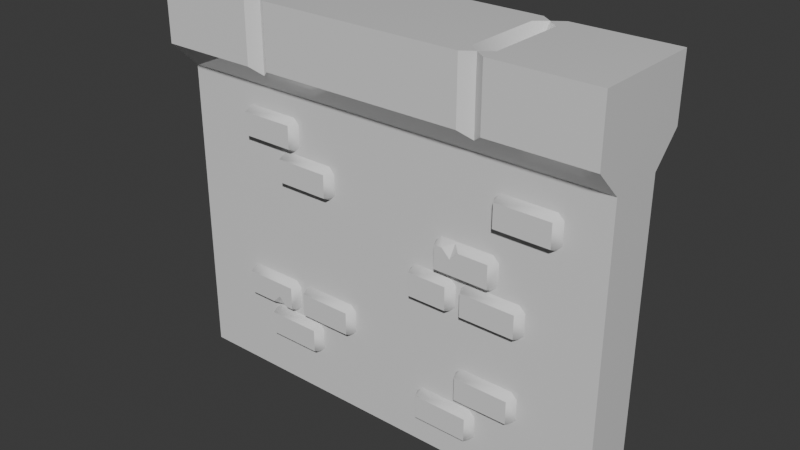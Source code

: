 # Source: Wall_Cropped_Top.blend  (saved by Blender 5.0.119; exported with 4.5.12 LTS)
import bpy
from mathutils import Matrix  # noqa: F401  (used for matrix-valued properties, if any)

bpy.ops.wm.read_factory_settings(use_empty=True)
scene = bpy.context.scene
scene.name = 'Scene'

# ---- collections
col_collection = bpy.data.collections.new('Collection'); scene.collection.children.link(col_collection)

# ---- materials (node trees are filled in below, after node groups)
mat_dungeonmat_001 = bpy.data.materials.new('DungeonMat.001')
mat_dungeonmat_001.use_backface_culling = True

# ---- material node trees
mat_dungeonmat_001.use_nodes = True; mat_dungeonmat_001.node_tree.nodes.clear()
_N = mat_dungeonmat_001.node_tree.nodes; _L = mat_dungeonmat_001.node_tree.links
n0 = _N.new('ShaderNodeBsdfPrincipled'); n0.name = 'Principled BSDF'; n0.location = (10, 300)
n0.inputs[2].default_value = 0.0
n1 = _N.new('ShaderNodeOutputMaterial'); n1.name = 'Material Output'; n1.location = (300, 300)
_L.new(n0.outputs[0], n1.inputs[0])
n1.is_active_output = True

# ---- world
world_world = bpy.data.worlds.new('World'); scene.world = world_world
world_world.use_nodes = True; world_world.node_tree.nodes.clear()
_N = world_world.node_tree.nodes; _L = world_world.node_tree.links
n0 = _N.new('ShaderNodeOutputWorld'); n0.name = 'World Output'; n0.location = (200, 100)
n1 = _N.new('ShaderNodeBackground'); n1.name = 'Background'; n1.location = (-200, 100)
n1.inputs[0].default_value = (0.05088, 0.05088, 0.05088, 1.0)
_L.new(n1.outputs[0], n0.inputs[0])
n0.is_active_output = True
world_world.color = (0.05088, 0.05088, 0.05088)
world_world.sun_shadow_jitter_overblur = 0.0

# ---- meshes
me_wall_001 = bpy.data.meshes.new('wall.001')
me_wall_001.from_pydata([(2.0, -0.25, 0.5), (2.0, -0.25, 0.5), (2.0, -0.25, 0.5), (2.0, -0.25, 0.5), (2.0, 0.25, 0.5), (2.0, 0.25, 0.5), (2.0, 0.25, 0.5), (2.0, 0.25, 0.5), (-2.0, -0.25, 0.5), (-2.0, -0.25, 0.5), (-2.0, -0.25, 0.5), (-2.0, -0.25, 0.5), (-2.0, 0.25, 0.5), (-2.0, 0.25, 0.5), (-2.0, 0.25, 0.5), (-2.0, 0.25, 0.5), (-1.039, -0.2388, 2.641), (-1.039, -0.2388, 2.641), (-0.9804, -0.2388, 2.7), (-0.9804, -0.2388, 2.7), (-0.5155, -0.2388, 2.7), (-0.5155, -0.2388, 2.7), (-0.4565, -0.2388, 2.641), (-0.4565, -0.2388, 2.641), (-0.4565, -0.2388, 2.454), (-0.4565, -0.2388, 2.454), (-0.5155, -0.2388, 2.395), (-0.5155, -0.2388, 2.395), (-0.9804, -0.2388, 2.395), (-0.9804, -0.2388, 2.395), (-1.039, -0.2388, 2.454), (-1.039, -0.2388, 2.454), (-0.9895, -0.3298, 2.445), (-0.9895, -0.3298, 2.445), (-0.9895, -0.3298, 2.445), (-0.9895, -0.3298, 2.445), (-0.9895, -0.3298, 2.65), (-0.9895, -0.3298, 2.65), (-0.9895, -0.3298, 2.65), (-0.9895, -0.3298, 2.65), (-0.5064, -0.3298, 2.445), (-0.5064, -0.3298, 2.445), (-0.5064, -0.3298, 2.445), (-0.5064, -0.3298, 2.445), (-0.5064, -0.3298, 2.65), (-0.5064, -0.3298, 2.65), (-0.5064, -0.3298, 2.65), (-0.5064, -0.3298, 2.65), (0.5978, -0.3298, 2.414), (0.5978, -0.3298, 2.414), (0.5978, -0.3298, 2.414), (0.5978, -0.3298, 2.414), (0.5978, -0.3298, 2.209), (0.5978, -0.3298, 2.209), (0.5978, -0.3298, 2.209), (0.5978, -0.3298, 2.209), (1.081, -0.3298, 2.414), (1.081, -0.3298, 2.414), (1.081, -0.3298, 2.414), (1.081, -0.3298, 2.414), (1.081, -0.3298, 2.209), (1.081, -0.3298, 2.209), (1.081, -0.3298, 2.209), (1.081, -0.3298, 2.209), (1.131, -0.2388, 2.218), (1.131, -0.2388, 2.218), (1.072, -0.2388, 2.159), (1.072, -0.2388, 2.159), (0.6069, -0.2388, 2.159), (0.6069, -0.2388, 2.159), (0.5479, -0.2388, 2.218), (0.5479, -0.2388, 2.218), (0.5479, -0.2388, 2.405), (0.5479, -0.2388, 2.405), (0.6069, -0.2388, 2.464), (0.6069, -0.2388, 2.464), (1.072, -0.2388, 2.464), (1.072, -0.2388, 2.464), (1.131, -0.2388, 2.405), (1.131, -0.2388, 2.405), (0.7469, -0.2388, 2.464), (0.7433, -0.3298, 2.34), (0.7433, -0.3298, 2.34), (0.7433, -0.3298, 2.34), (0.8166, -0.3298, 2.414), (0.8166, -0.3298, 2.414), (0.8166, -0.3298, 2.414), (0.7458, -0.2656, 2.449), (0.7458, -0.2656, 2.449), (0.7458, -0.2656, 2.449), (0.67, -0.3298, 2.414), (0.67, -0.3298, 2.414), (0.67, -0.3298, 2.414), (-0.93, -0.3298, 1.261), (-0.93, -0.3298, 1.261), (-0.93, -0.3298, 1.261), (-0.93, -0.3298, 1.261), (-0.93, -0.3298, 1.466), (-0.93, -0.3298, 1.466), (-0.93, -0.3298, 1.466), (-0.93, -0.3298, 1.466), (-1.413, -0.3298, 1.261), (-1.413, -0.3298, 1.261), (-1.413, -0.3298, 1.261), (-1.413, -0.3298, 1.261), (-1.413, -0.3298, 1.466), (-1.413, -0.3298, 1.466), (-1.413, -0.3298, 1.466), (-1.413, -0.3298, 1.466), (-1.463, -0.2388, 1.457), (-1.463, -0.2388, 1.457), (-1.404, -0.2388, 1.516), (-1.404, -0.2388, 1.516), (-0.9391, -0.2388, 1.516), (-0.9391, -0.2388, 1.516), (-0.8801, -0.2388, 1.457), (-0.8801, -0.2388, 1.457), (-0.8801, -0.2388, 1.27), (-0.8801, -0.2388, 1.27), (-0.9391, -0.2388, 1.212), (-0.9391, -0.2388, 1.212), (-1.404, -0.2388, 1.212), (-1.404, -0.2388, 1.212), (-1.463, -0.2388, 1.27), (-1.463, -0.2388, 1.27), (-1.079, -0.2388, 1.212), (-1.075, -0.3298, 1.335), (-1.075, -0.3298, 1.335), (-1.075, -0.3298, 1.335), (-1.149, -0.3298, 1.261), (-1.149, -0.3298, 1.261), (-1.149, -0.3298, 1.261), (-1.078, -0.2656, 1.226), (-1.078, -0.2656, 1.226), (-1.078, -0.2656, 1.226), (-1.002, -0.3298, 1.261), (-1.002, -0.3298, 1.261), (-1.002, -0.3298, 1.261), (-1.408, -0.2388, 2.958), (-1.408, -0.2388, 2.958), (-1.349, -0.2388, 3.017), (-1.349, -0.2388, 3.017), (-0.8845, -0.2388, 3.017), (-0.8845, -0.2388, 3.017), (-0.8256, -0.2388, 2.958), (-0.8256, -0.2388, 2.958), (-0.8256, -0.2388, 2.772), (-0.8256, -0.2388, 2.772), (-0.8845, -0.2388, 2.713), (-0.8845, -0.2388, 2.713), (-1.349, -0.2388, 2.713), (-1.349, -0.2388, 2.713), (-1.408, -0.2388, 2.772), (-1.408, -0.2388, 2.772), (-1.359, -0.3298, 2.763), (-1.359, -0.3298, 2.763), (-1.359, -0.3298, 2.763), (-1.359, -0.3298, 2.763), (-1.359, -0.3298, 2.967), (-1.359, -0.3298, 2.967), (-1.359, -0.3298, 2.967), (-1.359, -0.3298, 2.967), (-0.8755, -0.3298, 2.763), (-0.8755, -0.3298, 2.763), (-0.8755, -0.3298, 2.763), (-0.8755, -0.3298, 2.763), (-0.8755, -0.3298, 2.967), (-0.8755, -0.3298, 2.967), (-0.8755, -0.3298, 2.967), (-0.8755, -0.3298, 2.967), (1.055, -0.2388, 2.907), (1.055, -0.2388, 2.907), (1.114, -0.2388, 2.966), (1.114, -0.2388, 2.966), (1.579, -0.2388, 2.966), (1.579, -0.2388, 2.966), (1.638, -0.2388, 2.907), (1.638, -0.2388, 2.907), (1.638, -0.2388, 2.72), (1.638, -0.2388, 2.72), (1.579, -0.2388, 2.661), (1.579, -0.2388, 2.661), (1.114, -0.2388, 2.661), (1.114, -0.2388, 2.661), (1.055, -0.2388, 2.72), (1.055, -0.2388, 2.72), (1.105, -0.3298, 2.711), (1.105, -0.3298, 2.711), (1.105, -0.3298, 2.711), (1.105, -0.3298, 2.711), (1.105, -0.3298, 2.916), (1.105, -0.3298, 2.916), (1.105, -0.3298, 2.916), (1.105, -0.3298, 2.916), (1.588, -0.3298, 2.711), (1.588, -0.3298, 2.711), (1.588, -0.3298, 2.711), (1.588, -0.3298, 2.711), (1.588, -0.3298, 2.916), (1.588, -0.3298, 2.916), (1.588, -0.3298, 2.916), (1.588, -0.3298, 2.916), (0.7917, -0.2388, 2.083), (0.7917, -0.2388, 2.083), (0.8506, -0.2388, 2.142), (0.8506, -0.2388, 2.142), (1.316, -0.2388, 2.142), (1.316, -0.2388, 2.142), (1.375, -0.2388, 2.083), (1.375, -0.2388, 2.083), (1.375, -0.2388, 1.896), (1.375, -0.2388, 1.896), (1.316, -0.2388, 1.837), (1.316, -0.2388, 1.837), (0.8506, -0.2388, 1.837), (0.8506, -0.2388, 1.837), (0.7917, -0.2388, 1.896), (0.7917, -0.2388, 1.896), (0.8416, -0.3298, 1.887), (0.8416, -0.3298, 1.887), (0.8416, -0.3298, 1.887), (0.8416, -0.3298, 1.887), (0.8416, -0.3298, 2.092), (0.8416, -0.3298, 2.092), (0.8416, -0.3298, 2.092), (0.8416, -0.3298, 2.092), (1.325, -0.3298, 1.887), (1.325, -0.3298, 1.887), (1.325, -0.3298, 1.887), (1.325, -0.3298, 1.887), (1.325, -0.3298, 2.092), (1.325, -0.3298, 2.092), (1.325, -0.3298, 2.092), (1.325, -0.3298, 2.092), (0.3073, -0.2388, 2.083), (0.3073, -0.2388, 2.083), (0.3663, -0.2388, 2.142), (0.3663, -0.2388, 2.142), (0.6946, -0.2388, 2.142), (0.6946, -0.2388, 2.142), (0.7536, -0.2388, 2.083), (0.7536, -0.2388, 2.083), (0.7536, -0.2388, 1.896), (0.7536, -0.2388, 1.896), (0.6946, -0.2388, 1.837), (0.6946, -0.2388, 1.837), (0.3663, -0.2388, 1.837), (0.3663, -0.2388, 1.837), (0.3073, -0.2388, 1.896), (0.3073, -0.2388, 1.896), (0.3572, -0.3298, 1.887), (0.3572, -0.3298, 1.887), (0.3572, -0.3298, 1.887), (0.3572, -0.3298, 1.887), (0.3572, -0.3298, 2.092), (0.3572, -0.3298, 2.092), (0.3572, -0.3298, 2.092), (0.3572, -0.3298, 2.092), (0.7037, -0.3298, 1.887), (0.7037, -0.3298, 1.887), (0.7037, -0.3298, 1.887), (0.7037, -0.3298, 1.887), (0.7037, -0.3298, 2.092), (0.7037, -0.3298, 2.092), (0.7037, -0.3298, 2.092), (0.7037, -0.3298, 2.092), (0.7629, -0.2388, 1.319), (0.7629, -0.2388, 1.319), (0.8219, -0.2388, 1.378), (0.8219, -0.2388, 1.378), (1.287, -0.2388, 1.378), (1.287, -0.2388, 1.378), (1.346, -0.2388, 1.319), (1.346, -0.2388, 1.319), (1.346, -0.2388, 1.133), (1.346, -0.2388, 1.133), (1.287, -0.2388, 1.074), (1.287, -0.2388, 1.074), (0.8219, -0.2388, 1.074), (0.8219, -0.2388, 1.074), (0.7629, -0.2388, 1.133), (0.7629, -0.2388, 1.133), (0.8128, -0.3298, 1.124), (0.8128, -0.3298, 1.124), (0.8128, -0.3298, 1.124), (0.8128, -0.3298, 1.124), (0.8128, -0.3298, 1.328), (0.8128, -0.3298, 1.328), (0.8128, -0.3298, 1.328), (0.8128, -0.3298, 1.328), (1.296, -0.3298, 1.124), (1.296, -0.3298, 1.124), (1.296, -0.3298, 1.124), (1.296, -0.3298, 1.124), (1.296, -0.3298, 1.328), (1.296, -0.3298, 1.328), (1.296, -0.3298, 1.328), (1.296, -0.3298, 1.328), (0.3853, -0.2388, 0.9759), (0.3853, -0.2388, 0.9759), (0.4443, -0.2388, 1.035), (0.4443, -0.2388, 1.035), (0.9092, -0.2388, 1.035), (0.9092, -0.2388, 1.035), (0.9681, -0.2388, 0.9759), (0.9681, -0.2388, 0.9759), (0.9681, -0.2388, 0.7893), (0.9681, -0.2388, 0.7893), (0.9092, -0.2388, 0.7303), (0.9092, -0.2388, 0.7303), (0.4443, -0.2388, 0.7303), (0.4443, -0.2388, 0.7303), (0.3853, -0.2388, 0.7893), (0.3853, -0.2388, 0.7893), (0.4352, -0.3298, 0.7802), (0.4352, -0.3298, 0.7802), (0.4352, -0.3298, 0.7802), (0.4352, -0.3298, 0.7802), (0.4352, -0.3298, 0.9849), (0.4352, -0.3298, 0.9849), (0.4352, -0.3298, 0.9849), (0.4352, -0.3298, 0.9849), (0.9182, -0.3298, 0.7802), (0.9182, -0.3298, 0.7802), (0.9182, -0.3298, 0.7802), (0.9182, -0.3298, 0.7802), (0.9182, -0.3298, 0.9849), (0.9182, -0.3298, 0.9849), (0.9182, -0.3298, 0.9849), (0.9182, -0.3298, 0.9849), (-0.8377, -0.2388, 1.456), (-0.8377, -0.2388, 1.456), (-0.7787, -0.2388, 1.515), (-0.7787, -0.2388, 1.515), (-0.3138, -0.2388, 1.515), (-0.3138, -0.2388, 1.515), (-0.2548, -0.2388, 1.456), (-0.2548, -0.2388, 1.456), (-0.2548, -0.2388, 1.27), (-0.2548, -0.2388, 1.27), (-0.3138, -0.2388, 1.211), (-0.3138, -0.2388, 1.211), (-0.7787, -0.2388, 1.211), (-0.7787, -0.2388, 1.211), (-0.8377, -0.2388, 1.27), (-0.8377, -0.2388, 1.27), (-0.7878, -0.3298, 1.261), (-0.7878, -0.3298, 1.261), (-0.7878, -0.3298, 1.261), (-0.7878, -0.3298, 1.261), (-0.7878, -0.3298, 1.466), (-0.7878, -0.3298, 1.466), (-0.7878, -0.3298, 1.466), (-0.7878, -0.3298, 1.466), (-0.3048, -0.3298, 1.261), (-0.3048, -0.3298, 1.261), (-0.3048, -0.3298, 1.261), (-0.3048, -0.3298, 1.261), (-0.3048, -0.3298, 1.466), (-0.3048, -0.3298, 1.466), (-0.3048, -0.3298, 1.466), (-0.3048, -0.3298, 1.466), (-1.211, -0.2388, 1.135), (-1.211, -0.2388, 1.135), (-1.152, -0.2388, 1.194), (-1.152, -0.2388, 1.194), (-0.6871, -0.2388, 1.194), (-0.6871, -0.2388, 1.194), (-0.6282, -0.2388, 1.135), (-0.6282, -0.2388, 1.135), (-0.6282, -0.2388, 0.948), (-0.6282, -0.2388, 0.948), (-0.6871, -0.2388, 0.8891), (-0.6871, -0.2388, 0.8891), (-1.152, -0.2388, 0.8891), (-1.152, -0.2388, 0.8891), (-1.211, -0.2388, 0.948), (-1.211, -0.2388, 0.948), (-1.161, -0.3298, 0.939), (-1.161, -0.3298, 0.939), (-1.161, -0.3298, 0.939), (-1.161, -0.3298, 0.939), (-1.161, -0.3298, 1.144), (-1.161, -0.3298, 1.144), (-1.161, -0.3298, 1.144), (-1.161, -0.3298, 1.144), (-0.6781, -0.3298, 0.939), (-0.6781, -0.3298, 0.939), (-0.6781, -0.3298, 0.939), (-0.6781, -0.3298, 0.939), (-0.6781, -0.3298, 1.144), (-0.6781, -0.3298, 1.144), (-0.6781, -0.3298, 1.144), (-0.6781, -0.3298, 1.144), (1.039, 0.2388, 2.641), (1.039, 0.2388, 2.641), (0.9804, 0.2388, 2.7), (0.9804, 0.2388, 2.7), (0.5155, 0.2388, 2.7), (0.5155, 0.2388, 2.7), (0.4565, 0.2388, 2.641), (0.4565, 0.2388, 2.641), (0.4565, 0.2388, 2.454), (0.4565, 0.2388, 2.454), (0.5155, 0.2388, 2.395), (0.5155, 0.2388, 2.395), (0.9804, 0.2388, 2.395), (0.9804, 0.2388, 2.395), (1.039, 0.2388, 2.454), (1.039, 0.2388, 2.454), (0.9895, 0.3298, 2.445), (0.9895, 0.3298, 2.445), (0.9895, 0.3298, 2.445), (0.9895, 0.3298, 2.445), (0.9895, 0.3298, 2.65), (0.9895, 0.3298, 2.65), (0.9895, 0.3298, 2.65), (0.9895, 0.3298, 2.65), (0.5064, 0.3298, 2.445), (0.5064, 0.3298, 2.445), (0.5064, 0.3298, 2.445), (0.5064, 0.3298, 2.445), (0.5064, 0.3298, 2.65), (0.5064, 0.3298, 2.65), (0.5064, 0.3298, 2.65), (0.5064, 0.3298, 2.65), (-0.5978, 0.3298, 2.414), (-0.5978, 0.3298, 2.414), (-0.5978, 0.3298, 2.414), (-0.5978, 0.3298, 2.414), (-0.5978, 0.3298, 2.209), (-0.5978, 0.3298, 2.209), (-0.5978, 0.3298, 2.209), (-0.5978, 0.3298, 2.209), (-1.081, 0.3298, 2.414), (-1.081, 0.3298, 2.414), (-1.081, 0.3298, 2.414), (-1.081, 0.3298, 2.414), (-1.081, 0.3298, 2.209), (-1.081, 0.3298, 2.209), (-1.081, 0.3298, 2.209), (-1.081, 0.3298, 2.209), (-1.131, 0.2388, 2.218), (-1.131, 0.2388, 2.218), (-1.072, 0.2388, 2.159), (-1.072, 0.2388, 2.159), (-0.6069, 0.2388, 2.159), (-0.6069, 0.2388, 2.159), (-0.5479, 0.2388, 2.218), (-0.5479, 0.2388, 2.218), (-0.5479, 0.2388, 2.405), (-0.5479, 0.2388, 2.405), (-0.6069, 0.2388, 2.464), (-0.6069, 0.2388, 2.464), (-1.072, 0.2388, 2.464), (-1.072, 0.2388, 2.464), (-1.131, 0.2388, 2.405), (-1.131, 0.2388, 2.405), (-0.7469, 0.2388, 2.464), (-0.7433, 0.3298, 2.34), (-0.7433, 0.3298, 2.34), (-0.7433, 0.3298, 2.34), (-0.8166, 0.3298, 2.414), (-0.8166, 0.3298, 2.414), (-0.8166, 0.3298, 2.414), (-0.7458, 0.2656, 2.449), (-0.7458, 0.2656, 2.449), (-0.7458, 0.2656, 2.449), (-0.67, 0.3298, 2.414), (-0.67, 0.3298, 2.414), (-0.67, 0.3298, 2.414), (0.93, 0.3298, 1.261), (0.93, 0.3298, 1.261), (0.93, 0.3298, 1.261), (0.93, 0.3298, 1.261), (0.93, 0.3298, 1.466), (0.93, 0.3298, 1.466), (0.93, 0.3298, 1.466), (0.93, 0.3298, 1.466), (1.413, 0.3298, 1.261), (1.413, 0.3298, 1.261), (1.413, 0.3298, 1.261), (1.413, 0.3298, 1.261), (1.413, 0.3298, 1.466), (1.413, 0.3298, 1.466), (1.413, 0.3298, 1.466), (1.413, 0.3298, 1.466), (1.463, 0.2388, 1.457), (1.463, 0.2388, 1.457), (1.404, 0.2388, 1.516), (1.404, 0.2388, 1.516), (0.9391, 0.2388, 1.516), (0.9391, 0.2388, 1.516), (0.8801, 0.2388, 1.457), (0.8801, 0.2388, 1.457), (0.8801, 0.2388, 1.27), (0.8801, 0.2388, 1.27), (0.9391, 0.2388, 1.212), (0.9391, 0.2388, 1.212), (1.404, 0.2388, 1.212), (1.404, 0.2388, 1.212), (1.463, 0.2388, 1.27), (1.463, 0.2388, 1.27), (1.079, 0.2388, 1.212), (1.075, 0.3298, 1.335), (1.075, 0.3298, 1.335), (1.075, 0.3298, 1.335), (1.149, 0.3298, 1.261), (1.149, 0.3298, 1.261), (1.149, 0.3298, 1.261), (1.078, 0.2656, 1.226), (1.078, 0.2656, 1.226), (1.078, 0.2656, 1.226), (1.002, 0.3298, 1.261), (1.002, 0.3298, 1.261), (1.002, 0.3298, 1.261), (1.408, 0.2388, 2.958), (1.408, 0.2388, 2.958), (1.349, 0.2388, 3.017), (1.349, 0.2388, 3.017), (0.8845, 0.2388, 3.017), (0.8845, 0.2388, 3.017), (0.8256, 0.2388, 2.958), (0.8256, 0.2388, 2.958), (0.8256, 0.2388, 2.772), (0.8256, 0.2388, 2.772), (0.8845, 0.2388, 2.713), (0.8845, 0.2388, 2.713), (1.349, 0.2388, 2.713), (1.349, 0.2388, 2.713), (1.408, 0.2388, 2.772), (1.408, 0.2388, 2.772), (1.359, 0.3298, 2.763), (1.359, 0.3298, 2.763), (1.359, 0.3298, 2.763), (1.359, 0.3298, 2.763), (1.359, 0.3298, 2.967), (1.359, 0.3298, 2.967), (1.359, 0.3298, 2.967), (1.359, 0.3298, 2.967), (0.8755, 0.3298, 2.763), (0.8755, 0.3298, 2.763), (0.8755, 0.3298, 2.763), (0.8755, 0.3298, 2.763), (0.8755, 0.3298, 2.967), (0.8755, 0.3298, 2.967), (0.8755, 0.3298, 2.967), (0.8755, 0.3298, 2.967), (-1.055, 0.2388, 2.907), (-1.055, 0.2388, 2.907), (-1.114, 0.2388, 2.966), (-1.114, 0.2388, 2.966), (-1.579, 0.2388, 2.966), (-1.579, 0.2388, 2.966), (-1.638, 0.2388, 2.907), (-1.638, 0.2388, 2.907), (-1.638, 0.2388, 2.72), (-1.638, 0.2388, 2.72), (-1.579, 0.2388, 2.661), (-1.579, 0.2388, 2.661), (-1.114, 0.2388, 2.661), (-1.114, 0.2388, 2.661), (-1.055, 0.2388, 2.72), (-1.055, 0.2388, 2.72), (-1.105, 0.3298, 2.711), (-1.105, 0.3298, 2.711), (-1.105, 0.3298, 2.711), (-1.105, 0.3298, 2.711), (-1.105, 0.3298, 2.916), (-1.105, 0.3298, 2.916), (-1.105, 0.3298, 2.916), (-1.105, 0.3298, 2.916), (-1.588, 0.3298, 2.711), (-1.588, 0.3298, 2.711), (-1.588, 0.3298, 2.711), (-1.588, 0.3298, 2.711), (-1.588, 0.3298, 2.916), (-1.588, 0.3298, 2.916), (-1.588, 0.3298, 2.916), (-1.588, 0.3298, 2.916), (-0.7917, 0.2388, 2.083), (-0.7917, 0.2388, 2.083), (-0.8506, 0.2388, 2.142), (-0.8506, 0.2388, 2.142), (-1.316, 0.2388, 2.142), (-1.316, 0.2388, 2.142), (-1.375, 0.2388, 2.083), (-1.375, 0.2388, 2.083), (-1.375, 0.2388, 1.896), (-1.375, 0.2388, 1.896), (-1.316, 0.2388, 1.837), (-1.316, 0.2388, 1.837), (-0.8506, 0.2388, 1.837), (-0.8506, 0.2388, 1.837), (-0.7917, 0.2388, 1.896), (-0.7917, 0.2388, 1.896), (-0.8416, 0.3298, 1.887), (-0.8416, 0.3298, 1.887), (-0.8416, 0.3298, 1.887), (-0.8416, 0.3298, 1.887), (-0.8416, 0.3298, 2.092), (-0.8416, 0.3298, 2.092), (-0.8416, 0.3298, 2.092), (-0.8416, 0.3298, 2.092), (-1.325, 0.3298, 1.887), (-1.325, 0.3298, 1.887), (-1.325, 0.3298, 1.887), (-1.325, 0.3298, 1.887), (-1.325, 0.3298, 2.092), (-1.325, 0.3298, 2.092), (-1.325, 0.3298, 2.092), (-1.325, 0.3298, 2.092), (-0.3073, 0.2388, 2.083), (-0.3073, 0.2388, 2.083), (-0.3663, 0.2388, 2.142), (-0.3663, 0.2388, 2.142), (-0.6946, 0.2388, 2.142), (-0.6946, 0.2388, 2.142), (-0.7536, 0.2388, 2.083), (-0.7536, 0.2388, 2.083), (-0.7536, 0.2388, 1.896), (-0.7536, 0.2388, 1.896), (-0.6946, 0.2388, 1.837), (-0.6946, 0.2388, 1.837), (-0.3663, 0.2388, 1.837), (-0.3663, 0.2388, 1.837), (-0.3073, 0.2388, 1.896), (-0.3073, 0.2388, 1.896), (-0.3572, 0.3298, 1.887), (-0.3572, 0.3298, 1.887), (-0.3572, 0.3298, 1.887), (-0.3572, 0.3298, 1.887), (-0.3572, 0.3298, 2.092), (-0.3572, 0.3298, 2.092), (-0.3572, 0.3298, 2.092), (-0.3572, 0.3298, 2.092), (-0.7037, 0.3298, 1.887), (-0.7037, 0.3298, 1.887), (-0.7037, 0.3298, 1.887), (-0.7037, 0.3298, 1.887), (-0.7037, 0.3298, 2.092), (-0.7037, 0.3298, 2.092), (-0.7037, 0.3298, 2.092), (-0.7037, 0.3298, 2.092), (-0.7629, 0.2388, 1.319), (-0.7629, 0.2388, 1.319), (-0.8219, 0.2388, 1.378), (-0.8219, 0.2388, 1.378), (-1.287, 0.2388, 1.378), (-1.287, 0.2388, 1.378), (-1.346, 0.2388, 1.319), (-1.346, 0.2388, 1.319), (-1.346, 0.2388, 1.133), (-1.346, 0.2388, 1.133), (-1.287, 0.2388, 1.074), (-1.287, 0.2388, 1.074), (-0.8219, 0.2388, 1.074), (-0.8219, 0.2388, 1.074), (-0.7629, 0.2388, 1.133), (-0.7629, 0.2388, 1.133), (-0.8128, 0.3298, 1.124), (-0.8128, 0.3298, 1.124), (-0.8128, 0.3298, 1.124), (-0.8128, 0.3298, 1.124), (-0.8128, 0.3298, 1.328), (-0.8128, 0.3298, 1.328), (-0.8128, 0.3298, 1.328), (-0.8128, 0.3298, 1.328), (-1.296, 0.3298, 1.124), (-1.296, 0.3298, 1.124), (-1.296, 0.3298, 1.124), (-1.296, 0.3298, 1.124), (-1.296, 0.3298, 1.328), (-1.296, 0.3298, 1.328), (-1.296, 0.3298, 1.328), (-1.296, 0.3298, 1.328), (-0.3853, 0.2388, 0.9759), (-0.3853, 0.2388, 0.9759), (-0.4443, 0.2388, 1.035), (-0.4443, 0.2388, 1.035), (-0.9092, 0.2388, 1.035), (-0.9092, 0.2388, 1.035), (-0.9681, 0.2388, 0.9759), (-0.9681, 0.2388, 0.9759), (-0.9681, 0.2388, 0.7893), (-0.9681, 0.2388, 0.7893), (-0.9092, 0.2388, 0.7303), (-0.9092, 0.2388, 0.7303), (-0.4443, 0.2388, 0.7303), (-0.4443, 0.2388, 0.7303), (-0.3853, 0.2388, 0.7893), (-0.3853, 0.2388, 0.7893), (-0.4352, 0.3298, 0.7802), (-0.4352, 0.3298, 0.7802), (-0.4352, 0.3298, 0.7802), (-0.4352, 0.3298, 0.7802), (-0.4352, 0.3298, 0.9849), (-0.4352, 0.3298, 0.9849), (-0.4352, 0.3298, 0.9849), (-0.4352, 0.3298, 0.9849), (-0.9182, 0.3298, 0.7802), (-0.9182, 0.3298, 0.7802), (-0.9182, 0.3298, 0.7802), (-0.9182, 0.3298, 0.7802), (-0.9182, 0.3298, 0.9849), (-0.9182, 0.3298, 0.9849), (-0.9182, 0.3298, 0.9849), (-0.9182, 0.3298, 0.9849), (0.8377, 0.2388, 1.456), (0.8377, 0.2388, 1.456), (0.7787, 0.2388, 1.515), (0.7787, 0.2388, 1.515), (0.3138, 0.2388, 1.515), (0.3138, 0.2388, 1.515), (0.2548, 0.2388, 1.456), (0.2548, 0.2388, 1.456), (0.2548, 0.2388, 1.27), (0.2548, 0.2388, 1.27), (0.3138, 0.2388, 1.211), (0.3138, 0.2388, 1.211), (0.7787, 0.2388, 1.211), (0.7787, 0.2388, 1.211), (0.8377, 0.2388, 1.27), (0.8377, 0.2388, 1.27), (0.7878, 0.3298, 1.261), (0.7878, 0.3298, 1.261), (0.7878, 0.3298, 1.261), (0.7878, 0.3298, 1.261), (0.7878, 0.3298, 1.466), (0.7878, 0.3298, 1.466), (0.7878, 0.3298, 1.466), (0.7878, 0.3298, 1.466), (0.3048, 0.3298, 1.261), (0.3048, 0.3298, 1.261), (0.3048, 0.3298, 1.261), (0.3048, 0.3298, 1.261), (0.3048, 0.3298, 1.466), (0.3048, 0.3298, 1.466), (0.3048, 0.3298, 1.466), (0.3048, 0.3298, 1.466), (1.211, 0.2388, 1.135), (1.211, 0.2388, 1.135), (1.152, 0.2388, 1.194), (1.152, 0.2388, 1.194), (0.6871, 0.2388, 1.194), (0.6871, 0.2388, 1.194), (0.6282, 0.2388, 1.135), (0.6282, 0.2388, 1.135), (0.6282, 0.2388, 0.948), (0.6282, 0.2388, 0.948), (0.6871, 0.2388, 0.8891), (0.6871, 0.2388, 0.8891), (1.152, 0.2388, 0.8891), (1.152, 0.2388, 0.8891), (1.211, 0.2388, 0.948), (1.211, 0.2388, 0.948), (1.161, 0.3298, 0.939), (1.161, 0.3298, 0.939), (1.161, 0.3298, 0.939), (1.161, 0.3298, 0.939), (1.161, 0.3298, 1.144), (1.161, 0.3298, 1.144), (1.161, 0.3298, 1.144), (1.161, 0.3298, 1.144), (0.6781, 0.3298, 0.939), (0.6781, 0.3298, 0.939), (0.6781, 0.3298, 0.939), (0.6781, 0.3298, 0.939), (0.6781, 0.3298, 1.144), (0.6781, 0.3298, 1.144), (0.6781, 0.3298, 1.144), (0.6781, 0.3298, 1.144), (-2.0, 0.25, 3.2), (-2.0, 0.25, 3.2), (-2.0, 0.25, 3.2), (-2.0, 0.25, 3.2), (-2.0, -0.25, 3.2), (-2.0, -0.25, 3.2), (-2.0, -0.25, 3.2), (-2.0, -0.25, 3.2), (2.0, 0.25, 3.2), (2.0, 0.25, 3.2), (2.0, 0.25, 3.2), (2.0, 0.25, 3.2), (2.0, -0.25, 3.2), (2.0, -0.25, 3.2), (2.0, -0.25, 3.2), (2.0, -0.25, 3.2), (2.0, 0.5, 4.0), (2.0, 0.5, 4.0), (2.0, 0.5, 4.0), (2.0, 0.5, 4.0), (-2.0, 0.5, 4.0), (-2.0, 0.5, 4.0), (-2.0, 0.5, 4.0), (-2.0, -0.5, 4.0), (-2.0, -0.5, 4.0), (-2.0, -0.5, 4.0), (-2.0, -0.5, 4.0), (2.0, -0.5, 4.0), (2.0, -0.5, 4.0), (2.0, -0.5, 4.0), (2.0, 0.5, 3.45), (2.0, 0.5, 3.45), (2.0, 0.5, 3.45), (2.0, 0.5, 3.45), (-2.0, 0.5, 3.45), (-2.0, 0.5, 3.45), (-2.0, 0.5, 3.45), (-2.0, 0.5, 3.45), (-2.0, -0.5, 3.45), (-2.0, -0.5, 3.45), (-2.0, -0.5, 3.45), (-2.0, -0.5, 3.45), (2.0, -0.5, 3.45), (2.0, -0.5, 3.45), (2.0, -0.5, 3.45), (2.0, -0.5, 3.45), (-1.1, 0.5, 4.0), (-1.1, 0.5, 4.0), (-1.1, 0.5, 4.0), (-0.9, 0.5, 4.0), (-0.9, 0.5, 4.0), (-0.9, 0.5, 4.0), (-0.9, 0.5, 4.0), (-1.0, 0.4293, 4.0), (-1.0, 0.4293, 4.0), (-1.0, 0.4293, 4.0), (-1.0, 0.4293, 4.0), (-1.0, 0.4293, 4.0), (0.9, 0.5, 4.0), (0.9, 0.5, 4.0), (0.9, 0.5, 4.0), (1.1, 0.5, 4.0), (1.1, 0.5, 4.0), (1.1, 0.5, 4.0), (1.1, 0.5, 4.0), (1.0, 0.4293, 4.0), (1.0, 0.4293, 4.0), (1.0, 0.4293, 4.0), (1.0, 0.4293, 4.0), (1.0, 0.4293, 4.0), (1.0, 0.4293, 4.0), (1.1, -0.5, 4.0), (1.1, -0.5, 4.0), (1.1, -0.5, 4.0), (0.9, -0.5, 4.0), (0.9, -0.5, 4.0), (0.9, -0.5, 4.0), (0.9, -0.5, 4.0), (1.0, -0.4293, 4.0), (1.0, -0.4293, 4.0), (1.0, -0.4293, 4.0), (1.0, -0.4293, 4.0), (1.0, -0.4293, 4.0), (-0.9, -0.5, 4.0), (-0.9, -0.5, 4.0), (-0.9, -0.5, 4.0), (-1.1, -0.5, 4.0), (-1.1, -0.5, 4.0), (-1.1, -0.5, 4.0), (-1.1, -0.5, 4.0), (-1.0, -0.4293, 4.0), (-1.0, -0.4293, 4.0), (-1.0, -0.4293, 4.0), (-1.0, -0.4293, 4.0), (-1.0, -0.4293, 4.0), (-1.0, -0.4293, 4.0), (0.9, 0.5, 3.45), (0.9, 0.5, 3.45), (0.9, 0.5, 3.45), (0.9, 0.5, 3.45), (1.1, 0.5, 3.45), (1.1, 0.5, 3.45), (1.1, 0.5, 3.45), (1.0, 0.4293, 3.379), (1.0, 0.4293, 3.379), (1.0, 0.4293, 3.379), (1.0, 0.4293, 3.379), (-1.1, 0.5, 3.45), (-1.1, 0.5, 3.45), (-1.1, 0.5, 3.45), (-0.9, 0.5, 3.45), (-0.9, 0.5, 3.45), (-0.9, 0.5, 3.45), (-1.0, 0.4293, 3.379), (-1.0, 0.4293, 3.379), (-1.0, 0.4293, 3.379), (-1.0, 0.4293, 3.379), (-0.9, -0.5, 3.45), (-0.9, -0.5, 3.45), (-0.9, -0.5, 3.45), (-0.9, -0.5, 3.45), (-1.1, -0.5, 3.45), (-1.1, -0.5, 3.45), (-1.1, -0.5, 3.45), (-1.0, -0.4293, 3.379), (-1.0, -0.4293, 3.379), (-1.0, -0.4293, 3.379), (-1.0, -0.4293, 3.379), (1.1, -0.5, 3.45), (1.1, -0.5, 3.45), (1.1, -0.5, 3.45), (0.9, -0.5, 3.45), (0.9, -0.5, 3.45), (0.9, -0.5, 3.45), (1.0, -0.4293, 3.379), (1.0, -0.4293, 3.379), (1.0, -0.4293, 3.379), (1.0, -0.4293, 3.379), (-0.9, -0.35, 4.0), (-0.9, -0.35, 4.0), (-0.9, 0.35, 4.0), (-0.9, 0.35, 4.0), (-1.0, 0.35, 3.9), (-1.0, 0.35, 3.9), (-1.0, 0.35, 3.9), (-1.0, -0.35, 3.9), (-1.0, -0.35, 3.9), (-1.0, -0.35, 3.9), (-1.1, 0.35, 4.0), (-1.1, 0.35, 4.0), (-1.1, -0.35, 4.0), (-1.1, -0.35, 4.0), (1.1, -0.35, 4.0), (1.1, -0.35, 4.0), (1.1, 0.35, 4.0), (1.1, 0.35, 4.0), (1.0, 0.35, 3.9), (1.0, 0.35, 3.9), (1.0, 0.35, 3.9), (1.0, -0.35, 3.9), (1.0, -0.35, 3.9), (1.0, -0.35, 3.9), (0.9, 0.35, 4.0), (0.9, 0.35, 4.0), (0.9, -0.35, 4.0), (0.9, -0.35, 4.0)], [(0, 9), (4, 13), (1, 5), (8, 12)], [(2, 786, 779), (2, 779, 11), (6, 15, 775), (6, 775, 782), (3, 7, 783), (3, 783, 787), (14, 10, 778), (14, 778, 774), (41, 47, 38), (41, 38, 32), (33, 39, 17), (33, 17, 30), (43, 34, 28), (43, 28, 27), (46, 40, 24), (46, 24, 23), (36, 45, 21), (36, 21, 18), (29, 35, 31), (37, 19, 16), (25, 42, 26), (44, 22, 20), (92, 83, 89), (56, 78, 76), (60, 64, 79), (60, 79, 58), (51, 73, 70), (51, 70, 53), (49, 75, 72), (66, 65, 62), (71, 69, 55), (61, 81, 52), (61, 59, 85), (61, 85, 81), (87, 80, 74), (77, 80, 87), (82, 86, 88), (50, 52, 81), (50, 81, 91), (57, 77, 87), (57, 87, 84), (90, 87, 74), (90, 74, 48), (136, 127, 132), (104, 124, 122), (108, 110, 123), (108, 123, 102), (93, 117, 116), (93, 116, 99), (95, 119, 118), (112, 109, 106), (115, 113, 97), (54, 68, 67), (54, 67, 63), (107, 101, 129), (107, 129, 126), (134, 125, 120), (121, 125, 134), (128, 130, 133), (98, 114, 111), (98, 111, 105), (94, 100, 126), (94, 126, 135), (103, 121, 134), (103, 134, 131), (137, 134, 120), (137, 120, 96), (107, 126, 100), (163, 169, 160), (163, 160, 154), (155, 161, 139), (155, 139, 152), (165, 156, 150), (165, 150, 149), (168, 162, 146), (168, 146, 145), (158, 167, 143), (158, 143, 140), (151, 157, 153), (159, 141, 138), (147, 164, 148), (166, 144, 142), (195, 201, 192), (195, 192, 186), (187, 193, 171), (187, 171, 184), (197, 188, 182), (197, 182, 181), (200, 194, 178), (200, 178, 177), (190, 199, 175), (190, 175, 172), (183, 189, 185), (191, 173, 170), (179, 196, 180), (198, 176, 174), (227, 233, 224), (227, 224, 218), (219, 225, 203), (219, 203, 216), (229, 220, 214), (229, 214, 213), (232, 226, 210), (232, 210, 209), (222, 231, 207), (222, 207, 204), (215, 221, 217), (223, 205, 202), (211, 228, 212), (230, 208, 206), (259, 265, 256), (259, 256, 250), (251, 257, 235), (251, 235, 248), (261, 252, 246), (261, 246, 245), (264, 258, 242), (264, 242, 241), (254, 263, 239), (254, 239, 236), (247, 253, 249), (255, 237, 234), (243, 260, 244), (262, 240, 238), (291, 297, 288), (291, 288, 282), (283, 289, 267), (283, 267, 280), (293, 284, 278), (293, 278, 277), (296, 290, 274), (296, 274, 273), (286, 295, 271), (286, 271, 268), (279, 285, 281), (287, 269, 266), (275, 292, 276), (294, 272, 270), (323, 329, 320), (323, 320, 314), (315, 321, 299), (315, 299, 312), (325, 316, 310), (325, 310, 309), (328, 322, 306), (328, 306, 305), (318, 327, 303), (318, 303, 300), (311, 317, 313), (319, 301, 298), (307, 324, 308), (326, 304, 302), (355, 361, 352), (355, 352, 346), (347, 353, 331), (347, 331, 344), (357, 348, 342), (357, 342, 341), (360, 354, 338), (360, 338, 337), (350, 359, 335), (350, 335, 332), (343, 349, 345), (351, 333, 330), (339, 356, 340), (358, 336, 334), (387, 393, 384), (387, 384, 378), (379, 385, 363), (379, 363, 376), (389, 380, 374), (389, 374, 373), (392, 386, 370), (392, 370, 369), (382, 391, 367), (382, 367, 364), (375, 381, 377), (383, 365, 362), (371, 388, 372), (390, 368, 366), (419, 425, 416), (419, 416, 410), (411, 417, 395), (411, 395, 408), (421, 412, 406), (421, 406, 405), (424, 418, 402), (424, 402, 401), (414, 423, 399), (414, 399, 396), (407, 413, 409), (415, 397, 394), (403, 420, 404), (422, 400, 398), (470, 461, 467), (434, 456, 454), (438, 442, 457), (438, 457, 436), (429, 451, 448), (429, 448, 431), (427, 453, 450), (444, 443, 440), (449, 447, 433), (439, 459, 430), (439, 437, 463), (439, 463, 459), (465, 458, 452), (455, 458, 465), (460, 464, 466), (428, 430, 459), (428, 459, 469), (435, 455, 465), (435, 465, 462), (468, 465, 452), (468, 452, 426), (514, 505, 510), (482, 502, 500), (486, 488, 501), (486, 501, 480), (471, 495, 494), (471, 494, 477), (473, 497, 496), (490, 487, 484), (493, 491, 475), (432, 446, 445), (432, 445, 441), (485, 479, 507), (485, 507, 504), (512, 503, 498), (499, 503, 512), (506, 508, 511), (476, 492, 489), (476, 489, 483), (472, 478, 504), (472, 504, 513), (481, 499, 512), (481, 512, 509), (515, 512, 498), (515, 498, 474), (485, 504, 478), (541, 547, 538), (541, 538, 532), (533, 539, 517), (533, 517, 530), (543, 534, 528), (543, 528, 527), (546, 540, 524), (546, 524, 523), (536, 545, 521), (536, 521, 518), (529, 535, 531), (537, 519, 516), (525, 542, 526), (544, 522, 520), (573, 579, 570), (573, 570, 564), (565, 571, 549), (565, 549, 562), (575, 566, 560), (575, 560, 559), (578, 572, 556), (578, 556, 555), (568, 577, 553), (568, 553, 550), (561, 567, 563), (569, 551, 548), (557, 574, 558), (576, 554, 552), (605, 611, 602), (605, 602, 596), (597, 603, 581), (597, 581, 594), (607, 598, 592), (607, 592, 591), (610, 604, 588), (610, 588, 587), (600, 609, 585), (600, 585, 582), (593, 599, 595), (601, 583, 580), (589, 606, 590), (608, 586, 584), (637, 643, 634), (637, 634, 628), (629, 635, 613), (629, 613, 626), (639, 630, 624), (639, 624, 623), (642, 636, 620), (642, 620, 619), (632, 641, 617), (632, 617, 614), (625, 631, 627), (633, 615, 612), (621, 638, 622), (640, 618, 616), (669, 675, 666), (669, 666, 660), (661, 667, 645), (661, 645, 658), (671, 662, 656), (671, 656, 655), (674, 668, 652), (674, 652, 651), (664, 673, 649), (664, 649, 646), (657, 663, 659), (665, 647, 644), (653, 670, 654), (672, 650, 648), (701, 707, 698), (701, 698, 692), (693, 699, 677), (693, 677, 690), (703, 694, 688), (703, 688, 687), (706, 700, 684), (706, 684, 683), (696, 705, 681), (696, 681, 678), (689, 695, 691), (697, 679, 676), (685, 702, 686), (704, 682, 680), (733, 739, 730), (733, 730, 724), (725, 731, 709), (725, 709, 722), (735, 726, 720), (735, 720, 719), (738, 732, 716), (738, 716, 715), (728, 737, 713), (728, 713, 710), (721, 727, 723), (729, 711, 708), (717, 734, 718), (736, 714, 712), (765, 771, 762), (765, 762, 756), (757, 763, 741), (757, 741, 754), (767, 758, 752), (767, 752, 751), (770, 764, 748), (770, 748, 747), (760, 769, 745), (760, 745, 742), (753, 759, 755), (761, 743, 740), (749, 766, 750), (768, 746, 744), (800, 845, 901), (800, 901, 814), (926, 788, 833), (888, 884, 871), (888, 871, 878), (909, 905, 892), (909, 892, 899), (777, 784, 909), (777, 909, 899), (847, 857, 891), (847, 891, 903), (888, 773, 809), (888, 809, 881), (784, 816, 902), (784, 902, 909), (813, 777, 899), (813, 899, 895), (793, 819, 879), (793, 879, 807), (912, 934, 830), (912, 830, 821), (836, 790, 802), (836, 802, 873), (824, 831, 868), (824, 868, 883), (859, 797, 811), (859, 811, 893), (804, 780, 878), (804, 878, 874), (849, 904, 908), (848, 907, 854), (853, 906, 900), (853, 900, 844), (860, 894, 897), (861, 898, 867), (865, 896, 889), (866, 890, 856), (823, 882, 886), (822, 885, 828), (829, 887, 880), (829, 880, 820), (834, 872, 875), (835, 876, 840), (841, 877, 869), (842, 870, 832), (792, 920, 818), (780, 773, 888), (780, 888, 878), (812, 808, 772), (812, 772, 776), (810, 798, 794), (810, 794, 806), (817, 785, 781), (817, 781, 805), (815, 803, 791), (815, 791, 801), (795, 858, 922), (796, 922, 920), (796, 920, 792), (933, 930, 935), (933, 935, 937), (925, 927, 928), (925, 928, 931), (919, 916, 921), (919, 921, 923), (911, 913, 914), (911, 914, 917), (855, 846, 936), (855, 936, 910), (910, 936, 934), (910, 934, 912), (843, 799, 924), (924, 799, 789), (924, 789, 926), (837, 830, 934), (833, 837, 926), (928, 927, 838), (846, 850, 936), (850, 843, 924), (932, 937, 852), (862, 855, 910), (858, 862, 922), (918, 923, 864), (825, 818, 920), (821, 825, 912), (914, 913, 826), (925, 931, 851), (935, 929, 839), (911, 917, 863), (921, 915, 827)])
me_wall_001.polygons.foreach_set('use_smooth', [0, 0, 0, 0, 0, 0, 0, 0, 0, 0, 1, 1, 1, 1, 1, 1, 1, 1, 1, 1, 1, 1, 0, 1, 1, 1, 1, 1, 1, 1, 1, 0, 0, 0, 1, 1, 1, 0, 0, 1, 1, 1, 1, 0, 1, 1, 1, 1, 1, 1, 1, 1, 1, 1, 0, 0, 1, 1, 0, 1, 1, 0, 0, 1, 1, 1, 1, 0, 0, 0, 1, 1, 1, 1, 1, 1, 1, 1, 1, 1, 1, 1, 0, 0, 1, 1, 1, 1, 1, 1, 1, 1, 1, 1, 1, 1, 0, 0, 1, 1, 1, 1, 1, 1, 1, 1, 1, 1, 1, 1, 0, 0, 1, 1, 1, 1, 1, 1, 1, 1, 1, 1, 1, 1, 0, 0, 1, 1, 1, 1, 1, 1, 1, 1, 1, 1, 1, 1, 0, 0, 1, 1, 1, 1, 1, 1, 1, 1, 1, 1, 1, 1, 0, 0, 1, 1, 1, 1, 1, 1, 1, 1, 1, 1, 1, 1, 0, 0, 1, 1, 1, 1, 1, 1, 1, 1, 1, 1, 1, 1, 0, 0, 1, 1, 1, 1, 1, 1, 1, 1, 1, 1, 1, 1, 0, 1, 1, 1, 1, 1, 1, 1, 1, 0, 0, 0, 1, 1, 0, 0, 0, 1, 1, 1, 1, 0, 1, 1, 1, 1, 1, 1, 1, 1, 1, 1, 0, 0, 1, 1, 0, 1, 1, 0, 0, 1, 1, 1, 1, 0, 0, 0, 1, 1, 1, 1, 1, 1, 1, 1, 1, 1, 1, 1, 0, 0, 1, 1, 1, 1, 1, 1, 1, 1, 1, 1, 1, 1, 0, 0, 1, 1, 1, 1, 1, 1, 1, 1, 1, 1, 1, 1, 0, 0, 1, 1, 1, 1, 1, 1, 1, 1, 1, 1, 1, 1, 0, 0, 1, 1, 1, 1, 1, 1, 1, 1, 1, 1, 1, 1, 0, 0, 1, 1, 1, 1, 1, 1, 1, 1, 1, 1, 1, 1, 0, 0, 1, 1, 1, 1, 1, 1, 1, 1, 1, 1, 1, 1, 0, 0, 1, 1, 1, 1, 1, 1, 1, 1, 1, 1, 1, 1, 0, 0, 0, 0, 0, 0, 0, 0, 0, 0, 0, 0, 0, 0, 0, 0, 0, 0, 0, 0, 0, 0, 0, 0, 0, 0, 0, 0, 0, 0, 1, 0, 0, 0, 0, 0, 0, 0, 1, 0, 0, 0, 0, 0, 0, 0, 0, 0, 0, 0, 0, 0, 0, 0, 0, 0, 0, 0, 0, 1, 1, 1, 1, 1, 1, 1, 1, 0, 0, 0, 0, 0, 0, 0, 0, 0, 1, 0, 0, 1, 0, 0, 1, 0, 0, 1, 1, 1, 1, 1])
_uv = me_wall_001.uv_layers.new(name='UVMap')
_uv.uv.foreach_set('vector', [0.196, 0.8485, 0.196, 0.8809, 0.148, 0.8809, 0.196, 0.8485, 0.148, 0.8809, 0.148, 0.8485, 0.196, 0.8485, 0.148, 0.8485, 0.148, 0.8809, 0.196, 0.8485, 0.148, 0.8809, 0.196, 0.8809, 0.196, 0.8485, 0.196, 0.8485, 0.196, 0.8809, 0.196, 0.8485, 0.196, 0.8809, 0.196, 0.8809, 0.148, 0.8485, 0.148, 0.8485, 0.148, 0.8809, 0.148, 0.8485, 0.148, 0.8809, 0.148, 0.8809, 0.2068, 0.8404, 0.2068, 0.8881, 0.143, 0.8881, 0.2068, 0.8404, 0.143, 0.8881, 0.143, 0.8404, 0.143, 0.8248, 0.143, 0.8724, 0.1364, 0.8704, 0.143, 0.8248, 0.1364, 0.8704, 0.1364, 0.8268, 0.2087, 0.8206, 0.1448, 0.8206, 0.146, 0.814, 0.2087, 0.8206, 0.146, 0.814, 0.2075, 0.814, 0.2068, 0.9037, 0.2068, 0.8561, 0.2134, 0.8581, 0.2068, 0.9037, 0.2134, 0.8581, 0.2134, 0.9017, 0.143, 0.9079, 0.2068, 0.9079, 0.2057, 0.9145, 0.143, 0.9079, 0.2057, 0.9145, 0.1442, 0.9145, 0.146, 0.7984, 0.1448, 0.805, 0.1382, 0.8062, 0.143, 0.8922, 0.1442, 0.8988, 0.1364, 0.891, 0.2153, 0.8374, 0.2087, 0.8362, 0.2075, 0.8296, 0.2068, 0.9235, 0.2134, 0.9223, 0.2057, 0.9301, 0.1522, 0.8609, 0.1619, 0.8254, 0.1623, 0.8495, 0.2065, 0.9235, 0.2131, 0.9223, 0.2054, 0.93, 0.2065, 0.856, 0.2131, 0.858, 0.2131, 0.9016, 0.2065, 0.856, 0.2131, 0.9016, 0.2065, 0.9036, 0.1427, 0.8724, 0.1361, 0.8704, 0.1361, 0.8268, 0.1427, 0.8724, 0.1361, 0.8268, 0.1427, 0.8247, 0.1427, 0.8922, 0.1439, 0.8988, 0.1361, 0.891, 0.2072, 0.8296, 0.215, 0.8374, 0.2084, 0.8362, 0.1379, 0.8061, 0.1457, 0.7983, 0.1445, 0.8049, 0.2065, 0.8404, 0.1619, 0.8525, 0.1427, 0.8404, 0.2065, 0.8404, 0.2065, 0.888, 0.1716, 0.888, 0.2065, 0.8404, 0.1716, 0.888, 0.1619, 0.8525, 0.1623, 0.8933, 0.1624, 0.9144, 0.1439, 0.9144, 0.2054, 0.9144, 0.1624, 0.9144, 0.1623, 0.8933, 0.1619, 0.8447, 0.1716, 0.8802, 0.1623, 0.8689, 0.1427, 0.888, 0.1427, 0.8404, 0.1619, 0.8525, 0.1427, 0.888, 0.1619, 0.8525, 0.1522, 0.888, 0.2065, 0.9078, 0.2054, 0.9144, 0.1623, 0.8933, 0.2065, 0.9078, 0.1623, 0.8933, 0.1716, 0.9078, 0.1522, 0.9078, 0.1623, 0.8933, 0.1439, 0.9144, 0.1522, 0.9078, 0.1439, 0.9144, 0.1427, 0.9078, 0.1968, 0.8328, 0.1871, 0.832, 0.1867, 0.8058, 0.1443, 0.805, 0.1377, 0.8062, 0.1455, 0.7984, 0.1424, 0.8726, 0.1358, 0.8706, 0.1358, 0.827, 0.1424, 0.8726, 0.1358, 0.827, 0.1424, 0.8249, 0.2063, 0.8562, 0.2129, 0.8582, 0.2129, 0.9018, 0.2063, 0.8562, 0.2129, 0.9018, 0.2063, 0.9038, 0.2082, 0.8363, 0.207, 0.8297, 0.2148, 0.8375, 0.1436, 0.8989, 0.1358, 0.8911, 0.1424, 0.8923, 0.2129, 0.9224, 0.2051, 0.9302, 0.2063, 0.9236, 0.1445, 0.8205, 0.1457, 0.8139, 0.2072, 0.8139, 0.1445, 0.8205, 0.2072, 0.8139, 0.2084, 0.8205, 0.1424, 0.8882, 0.1424, 0.8406, 0.1774, 0.8406, 0.1424, 0.8882, 0.1774, 0.8406, 0.1871, 0.8398, 0.1886, 0.7968, 0.1884, 0.8141, 0.207, 0.8141, 0.1455, 0.8141, 0.1884, 0.8141, 0.1886, 0.7968, 0.1871, 0.8126, 0.1774, 0.8134, 0.1867, 0.7864, 0.2063, 0.9079, 0.2051, 0.9145, 0.1436, 0.9145, 0.2063, 0.9079, 0.1436, 0.9145, 0.1424, 0.9079, 0.2063, 0.8406, 0.2063, 0.8882, 0.1871, 0.8398, 0.2063, 0.8406, 0.1871, 0.8398, 0.1968, 0.8406, 0.1443, 0.8207, 0.1455, 0.8141, 0.1886, 0.7968, 0.1443, 0.8207, 0.1886, 0.7968, 0.1792, 0.8207, 0.1986, 0.8207, 0.1886, 0.7968, 0.207, 0.8141, 0.1986, 0.8207, 0.207, 0.8141, 0.2082, 0.8207, 0.1424, 0.8882, 0.1871, 0.8398, 0.2063, 0.8882, 0.2068, 0.8404, 0.2068, 0.8881, 0.143, 0.8881, 0.2068, 0.8404, 0.143, 0.8881, 0.143, 0.8404, 0.143, 0.8248, 0.143, 0.8724, 0.1364, 0.8704, 0.143, 0.8248, 0.1364, 0.8704, 0.1364, 0.8268, 0.2087, 0.8206, 0.1448, 0.8206, 0.146, 0.814, 0.2087, 0.8206, 0.146, 0.814, 0.2075, 0.814, 0.2068, 0.9037, 0.2068, 0.8561, 0.2134, 0.8581, 0.2068, 0.9037, 0.2134, 0.8581, 0.2134, 0.9017, 0.143, 0.9079, 0.2068, 0.9079, 0.2057, 0.9145, 0.143, 0.9079, 0.2057, 0.9145, 0.1442, 0.9145, 0.146, 0.7984, 0.1448, 0.805, 0.1382, 0.8062, 0.143, 0.8922, 0.1442, 0.8988, 0.1364, 0.891, 0.2153, 0.8374, 0.2087, 0.8362, 0.2075, 0.8296, 0.2068, 0.9235, 0.2134, 0.9223, 0.2057, 0.9301, 0.2068, 0.8404, 0.2068, 0.8881, 0.143, 0.8881, 0.2068, 0.8404, 0.143, 0.8881, 0.143, 0.8404, 0.143, 0.8248, 0.143, 0.8724, 0.1364, 0.8704, 0.143, 0.8248, 0.1364, 0.8704, 0.1364, 0.8268, 0.2087, 0.8206, 0.1448, 0.8206, 0.146, 0.814, 0.2087, 0.8206, 0.146, 0.814, 0.2075, 0.814, 0.2068, 0.9037, 0.2068, 0.8561, 0.2134, 0.8581, 0.2068, 0.9037, 0.2134, 0.8581, 0.2134, 0.9017, 0.143, 0.9079, 0.2068, 0.9079, 0.2057, 0.9145, 0.143, 0.9079, 0.2057, 0.9145, 0.1442, 0.9145, 0.146, 0.7984, 0.1448, 0.805, 0.1382, 0.8062, 0.143, 0.8922, 0.1442, 0.8988, 0.1364, 0.891, 0.2153, 0.8374, 0.2087, 0.8362, 0.2075, 0.8296, 0.2068, 0.9235, 0.2134, 0.9223, 0.2057, 0.9301, 0.2068, 0.8404, 0.2068, 0.8881, 0.143, 0.8881, 0.2068, 0.8404, 0.143, 0.8881, 0.143, 0.8404, 0.143, 0.8248, 0.143, 0.8724, 0.1364, 0.8704, 0.143, 0.8248, 0.1364, 0.8704, 0.1364, 0.8268, 0.2087, 0.8206, 0.1448, 0.8206, 0.146, 0.814, 0.2087, 0.8206, 0.146, 0.814, 0.2075, 0.814, 0.2068, 0.9037, 0.2068, 0.8561, 0.2134, 0.8581, 0.2068, 0.9037, 0.2134, 0.8581, 0.2134, 0.9017, 0.143, 0.9079, 0.2068, 0.9079, 0.2057, 0.9145, 0.143, 0.9079, 0.2057, 0.9145, 0.1442, 0.9145, 0.146, 0.7984, 0.1448, 0.805, 0.1382, 0.8062, 0.143, 0.8922, 0.1442, 0.8988, 0.1364, 0.891, 0.2153, 0.8374, 0.2087, 0.8362, 0.2075, 0.8296, 0.2068, 0.9235, 0.2134, 0.9223, 0.2057, 0.9301, 0.2068, 0.8404, 0.2068, 0.8881, 0.143, 0.8881, 0.2068, 0.8404, 0.143, 0.8881, 0.143, 0.8404, 0.143, 0.8248, 0.143, 0.8724, 0.1364, 0.8704, 0.143, 0.8248, 0.1364, 0.8704, 0.1364, 0.8268, 0.2087, 0.8206, 0.1448, 0.8206, 0.146, 0.814, 0.2087, 0.8206, 0.146, 0.814, 0.2075, 0.814, 0.2068, 0.9037, 0.2068, 0.8561, 0.2134, 0.8581, 0.2068, 0.9037, 0.2134, 0.8581, 0.2134, 0.9017, 0.143, 0.9079, 0.2068, 0.9079, 0.2057, 0.9145, 0.143, 0.9079, 0.2057, 0.9145, 0.1442, 0.9145, 0.146, 0.7984, 0.1448, 0.805, 0.1382, 0.8062, 0.143, 0.8922, 0.1442, 0.8988, 0.1364, 0.891, 0.2153, 0.8374, 0.2087, 0.8362, 0.2075, 0.8296, 0.2068, 0.9235, 0.2134, 0.9223, 0.2057, 0.9301, 0.2068, 0.8404, 0.2068, 0.8881, 0.143, 0.8881, 0.2068, 0.8404, 0.143, 0.8881, 0.143, 0.8404, 0.143, 0.8248, 0.143, 0.8724, 0.1364, 0.8704, 0.143, 0.8248, 0.1364, 0.8704, 0.1364, 0.8268, 0.2087, 0.8206, 0.1448, 0.8206, 0.146, 0.814, 0.2087, 0.8206, 0.146, 0.814, 0.2075, 0.814, 0.2068, 0.9037, 0.2068, 0.8561, 0.2134, 0.8581, 0.2068, 0.9037, 0.2134, 0.8581, 0.2134, 0.9017, 0.143, 0.9079, 0.2068, 0.9079, 0.2057, 0.9145, 0.143, 0.9079, 0.2057, 0.9145, 0.1442, 0.9145, 0.146, 0.7984, 0.1448, 0.805, 0.1382, 0.8062, 0.143, 0.8922, 0.1442, 0.8988, 0.1364, 0.891, 0.2153, 0.8374, 0.2087, 0.8362, 0.2075, 0.8296, 0.2068, 0.9235, 0.2134, 0.9223, 0.2057, 0.9301, 0.2068, 0.8404, 0.2068, 0.8881, 0.143, 0.8881, 0.2068, 0.8404, 0.143, 0.8881, 0.143, 0.8404, 0.143, 0.8248, 0.143, 0.8724, 0.1364, 0.8704, 0.143, 0.8248, 0.1364, 0.8704, 0.1364, 0.8268, 0.2087, 0.8206, 0.1448, 0.8206, 0.146, 0.814, 0.2087, 0.8206, 0.146, 0.814, 0.2075, 0.814, 0.2068, 0.9037, 0.2068, 0.8561, 0.2134, 0.8581, 0.2068, 0.9037, 0.2134, 0.8581, 0.2134, 0.9017, 0.143, 0.9079, 0.2068, 0.9079, 0.2057, 0.9145, 0.143, 0.9079, 0.2057, 0.9145, 0.1442, 0.9145, 0.146, 0.7984, 0.1448, 0.805, 0.1382, 0.8062, 0.143, 0.8922, 0.1442, 0.8988, 0.1364, 0.891, 0.2153, 0.8374, 0.2087, 0.8362, 0.2075, 0.8296, 0.2068, 0.9235, 0.2134, 0.9223, 0.2057, 0.9301, 0.2068, 0.8404, 0.2068, 0.8881, 0.143, 0.8881, 0.2068, 0.8404, 0.143, 0.8881, 0.143, 0.8404, 0.143, 0.8248, 0.143, 0.8724, 0.1364, 0.8704, 0.143, 0.8248, 0.1364, 0.8704, 0.1364, 0.8268, 0.2087, 0.8206, 0.1448, 0.8206, 0.146, 0.814, 0.2087, 0.8206, 0.146, 0.814, 0.2075, 0.814, 0.2068, 0.9037, 0.2068, 0.8561, 0.2134, 0.8581, 0.2068, 0.9037, 0.2134, 0.8581, 0.2134, 0.9017, 0.143, 0.9079, 0.2068, 0.9079, 0.2057, 0.9145, 0.143, 0.9079, 0.2057, 0.9145, 0.1442, 0.9145, 0.146, 0.7984, 0.1448, 0.805, 0.1382, 0.8062, 0.143, 0.8922, 0.1442, 0.8988, 0.1364, 0.891, 0.2153, 0.8374, 0.2087, 0.8362, 0.2075, 0.8296, 0.2068, 0.9235, 0.2134, 0.9223, 0.2057, 0.9301, 0.2068, 0.8404, 0.2068, 0.8881, 0.143, 0.8881, 0.2068, 0.8404, 0.143, 0.8881, 0.143, 0.8404, 0.143, 0.8248, 0.143, 0.8724, 0.1364, 0.8704, 0.143, 0.8248, 0.1364, 0.8704, 0.1364, 0.8268, 0.2087, 0.8206, 0.1448, 0.8206, 0.146, 0.814, 0.2087, 0.8206, 0.146, 0.814, 0.2075, 0.814, 0.2068, 0.9037, 0.2068, 0.8561, 0.2134, 0.8581, 0.2068, 0.9037, 0.2134, 0.8581, 0.2134, 0.9017, 0.143, 0.9079, 0.2068, 0.9079, 0.2057, 0.9145, 0.143, 0.9079, 0.2057, 0.9145, 0.1442, 0.9145, 0.146, 0.7984, 0.1448, 0.805, 0.1382, 0.8062, 0.143, 0.8922, 0.1442, 0.8988, 0.1364, 0.891, 0.2153, 0.8374, 0.2087, 0.8362, 0.2075, 0.8296, 0.2068, 0.9235, 0.2134, 0.9223, 0.2057, 0.9301, 0.2068, 0.8404, 0.2068, 0.8881, 0.143, 0.8881, 0.2068, 0.8404, 0.143, 0.8881, 0.143, 0.8404, 0.143, 0.8248, 0.143, 0.8724, 0.1364, 0.8704, 0.143, 0.8248, 0.1364, 0.8704, 0.1364, 0.8268, 0.2087, 0.8206, 0.1448, 0.8206, 0.146, 0.814, 0.2087, 0.8206, 0.146, 0.814, 0.2075, 0.814, 0.2068, 0.9037, 0.2068, 0.8561, 0.2134, 0.8581, 0.2068, 0.9037, 0.2134, 0.8581, 0.2134, 0.9017, 0.143, 0.9079, 0.2068, 0.9079, 0.2057, 0.9145, 0.143, 0.9079, 0.2057, 0.9145, 0.1442, 0.9145, 0.146, 0.7984, 0.1448, 0.805, 0.1382, 0.8062, 0.143, 0.8922, 0.1442, 0.8988, 0.1364, 0.891, 0.2153, 0.8374, 0.2087, 0.8362, 0.2075, 0.8296, 0.2068, 0.9235, 0.2134, 0.9223, 0.2057, 0.9301, 0.1522, 0.8609, 0.1619, 0.8254, 0.1623, 0.8495, 0.2065, 0.9235, 0.2131, 0.9223, 0.2054, 0.93, 0.2065, 0.856, 0.2131, 0.858, 0.2131, 0.9016, 0.2065, 0.856, 0.2131, 0.9016, 0.2065, 0.9036, 0.1427, 0.8724, 0.1361, 0.8704, 0.1361, 0.8268, 0.1427, 0.8724, 0.1361, 0.8268, 0.1427, 0.8247, 0.1427, 0.8922, 0.1439, 0.8988, 0.1361, 0.891, 0.2072, 0.8296, 0.215, 0.8374, 0.2084, 0.8362, 0.1379, 0.8061, 0.1457, 0.7983, 0.1445, 0.8049, 0.2065, 0.8404, 0.1619, 0.8525, 0.1427, 0.8404, 0.2065, 0.8404, 0.2065, 0.888, 0.1716, 0.888, 0.2065, 0.8404, 0.1716, 0.888, 0.1619, 0.8525, 0.1623, 0.8933, 0.1624, 0.9144, 0.1439, 0.9144, 0.2054, 0.9144, 0.1624, 0.9144, 0.1623, 0.8933, 0.1619, 0.8447, 0.1716, 0.8802, 0.1623, 0.8689, 0.1427, 0.888, 0.1427, 0.8404, 0.1619, 0.8525, 0.1427, 0.888, 0.1619, 0.8525, 0.1522, 0.888, 0.2065, 0.9078, 0.2054, 0.9144, 0.1623, 0.8933, 0.2065, 0.9078, 0.1623, 0.8933, 0.1716, 0.9078, 0.1522, 0.9078, 0.1623, 0.8933, 0.1439, 0.9144, 0.1522, 0.9078, 0.1439, 0.9144, 0.1427, 0.9078, 0.1968, 0.8328, 0.1871, 0.832, 0.1867, 0.8058, 0.1443, 0.805, 0.1377, 0.8062, 0.1455, 0.7984, 0.1424, 0.8726, 0.1358, 0.8706, 0.1358, 0.827, 0.1424, 0.8726, 0.1358, 0.827, 0.1424, 0.8249, 0.2063, 0.8562, 0.2129, 0.8582, 0.2129, 0.9018, 0.2063, 0.8562, 0.2129, 0.9018, 0.2063, 0.9038, 0.2082, 0.8363, 0.207, 0.8297, 0.2148, 0.8375, 0.1436, 0.8989, 0.1358, 0.8911, 0.1424, 0.8923, 0.2129, 0.9224, 0.2051, 0.9302, 0.2063, 0.9236, 0.1445, 0.8205, 0.1457, 0.8139, 0.2072, 0.8139, 0.1445, 0.8205, 0.2072, 0.8139, 0.2084, 0.8205, 0.1424, 0.8882, 0.1424, 0.8406, 0.1774, 0.8406, 0.1424, 0.8882, 0.1774, 0.8406, 0.1871, 0.8398, 0.1886, 0.7968, 0.1884, 0.8141, 0.207, 0.8141, 0.1455, 0.8141, 0.1884, 0.8141, 0.1886, 0.7968, 0.1871, 0.8126, 0.1774, 0.8134, 0.1867, 0.7864, 0.2063, 0.9079, 0.2051, 0.9145, 0.1436, 0.9145, 0.2063, 0.9079, 0.1436, 0.9145, 0.1424, 0.9079, 0.2063, 0.8406, 0.2063, 0.8882, 0.1871, 0.8398, 0.2063, 0.8406, 0.1871, 0.8398, 0.1968, 0.8406, 0.1443, 0.8207, 0.1455, 0.8141, 0.1886, 0.7968, 0.1443, 0.8207, 0.1886, 0.7968, 0.1792, 0.8207, 0.1986, 0.8207, 0.1886, 0.7968, 0.207, 0.8141, 0.1986, 0.8207, 0.207, 0.8141, 0.2082, 0.8207, 0.1424, 0.8882, 0.1871, 0.8398, 0.2063, 0.8882, 0.2068, 0.8404, 0.2068, 0.8881, 0.143, 0.8881, 0.2068, 0.8404, 0.143, 0.8881, 0.143, 0.8404, 0.143, 0.8248, 0.143, 0.8724, 0.1364, 0.8704, 0.143, 0.8248, 0.1364, 0.8704, 0.1364, 0.8268, 0.2087, 0.8206, 0.1448, 0.8206, 0.146, 0.814, 0.2087, 0.8206, 0.146, 0.814, 0.2075, 0.814, 0.2068, 0.9037, 0.2068, 0.8561, 0.2134, 0.8581, 0.2068, 0.9037, 0.2134, 0.8581, 0.2134, 0.9017, 0.143, 0.9079, 0.2068, 0.9079, 0.2057, 0.9145, 0.143, 0.9079, 0.2057, 0.9145, 0.1442, 0.9145, 0.146, 0.7984, 0.1448, 0.805, 0.1382, 0.8062, 0.143, 0.8922, 0.1442, 0.8988, 0.1364, 0.891, 0.2153, 0.8374, 0.2087, 0.8362, 0.2075, 0.8296, 0.2068, 0.9235, 0.2134, 0.9223, 0.2057, 0.9301, 0.2068, 0.8404, 0.2068, 0.8881, 0.143, 0.8881, 0.2068, 0.8404, 0.143, 0.8881, 0.143, 0.8404, 0.143, 0.8248, 0.143, 0.8724, 0.1364, 0.8704, 0.143, 0.8248, 0.1364, 0.8704, 0.1364, 0.8268, 0.2087, 0.8206, 0.1448, 0.8206, 0.146, 0.814, 0.2087, 0.8206, 0.146, 0.814, 0.2075, 0.814, 0.2068, 0.9037, 0.2068, 0.8561, 0.2134, 0.8581, 0.2068, 0.9037, 0.2134, 0.8581, 0.2134, 0.9017, 0.143, 0.9079, 0.2068, 0.9079, 0.2057, 0.9145, 0.143, 0.9079, 0.2057, 0.9145, 0.1442, 0.9145, 0.146, 0.7984, 0.1448, 0.805, 0.1382, 0.8062, 0.143, 0.8922, 0.1442, 0.8988, 0.1364, 0.891, 0.2153, 0.8374, 0.2087, 0.8362, 0.2075, 0.8296, 0.2068, 0.9235, 0.2134, 0.9223, 0.2057, 0.9301, 0.2068, 0.8404, 0.2068, 0.8881, 0.143, 0.8881, 0.2068, 0.8404, 0.143, 0.8881, 0.143, 0.8404, 0.143, 0.8248, 0.143, 0.8724, 0.1364, 0.8704, 0.143, 0.8248, 0.1364, 0.8704, 0.1364, 0.8268, 0.2087, 0.8206, 0.1448, 0.8206, 0.146, 0.814, 0.2087, 0.8206, 0.146, 0.814, 0.2075, 0.814, 0.2068, 0.9037, 0.2068, 0.8561, 0.2134, 0.8581, 0.2068, 0.9037, 0.2134, 0.8581, 0.2134, 0.9017, 0.143, 0.9079, 0.2068, 0.9079, 0.2057, 0.9145, 0.143, 0.9079, 0.2057, 0.9145, 0.1442, 0.9145, 0.146, 0.7984, 0.1448, 0.805, 0.1382, 0.8062, 0.143, 0.8922, 0.1442, 0.8988, 0.1364, 0.891, 0.2153, 0.8374, 0.2087, 0.8362, 0.2075, 0.8296, 0.2068, 0.9235, 0.2134, 0.9223, 0.2057, 0.9301, 0.2068, 0.8404, 0.2068, 0.8881, 0.143, 0.8881, 0.2068, 0.8404, 0.143, 0.8881, 0.143, 0.8404, 0.143, 0.8248, 0.143, 0.8724, 0.1364, 0.8704, 0.143, 0.8248, 0.1364, 0.8704, 0.1364, 0.8268, 0.2087, 0.8206, 0.1448, 0.8206, 0.146, 0.814, 0.2087, 0.8206, 0.146, 0.814, 0.2075, 0.814, 0.2068, 0.9037, 0.2068, 0.8561, 0.2134, 0.8581, 0.2068, 0.9037, 0.2134, 0.8581, 0.2134, 0.9017, 0.143, 0.9079, 0.2068, 0.9079, 0.2057, 0.9145, 0.143, 0.9079, 0.2057, 0.9145, 0.1442, 0.9145, 0.146, 0.7984, 0.1448, 0.805, 0.1382, 0.8062, 0.143, 0.8922, 0.1442, 0.8988, 0.1364, 0.891, 0.2153, 0.8374, 0.2087, 0.8362, 0.2075, 0.8296, 0.2068, 0.9235, 0.2134, 0.9223, 0.2057, 0.9301, 0.2068, 0.8404, 0.2068, 0.8881, 0.143, 0.8881, 0.2068, 0.8404, 0.143, 0.8881, 0.143, 0.8404, 0.143, 0.8248, 0.143, 0.8724, 0.1364, 0.8704, 0.143, 0.8248, 0.1364, 0.8704, 0.1364, 0.8268, 0.2087, 0.8206, 0.1448, 0.8206, 0.146, 0.814, 0.2087, 0.8206, 0.146, 0.814, 0.2075, 0.814, 0.2068, 0.9037, 0.2068, 0.8561, 0.2134, 0.8581, 0.2068, 0.9037, 0.2134, 0.8581, 0.2134, 0.9017, 0.143, 0.9079, 0.2068, 0.9079, 0.2057, 0.9145, 0.143, 0.9079, 0.2057, 0.9145, 0.1442, 0.9145, 0.146, 0.7984, 0.1448, 0.805, 0.1382, 0.8062, 0.143, 0.8922, 0.1442, 0.8988, 0.1364, 0.891, 0.2153, 0.8374, 0.2087, 0.8362, 0.2075, 0.8296, 0.2068, 0.9235, 0.2134, 0.9223, 0.2057, 0.9301, 0.2068, 0.8404, 0.2068, 0.8881, 0.143, 0.8881, 0.2068, 0.8404, 0.143, 0.8881, 0.143, 0.8404, 0.143, 0.8248, 0.143, 0.8724, 0.1364, 0.8704, 0.143, 0.8248, 0.1364, 0.8704, 0.1364, 0.8268, 0.2087, 0.8206, 0.1448, 0.8206, 0.146, 0.814, 0.2087, 0.8206, 0.146, 0.814, 0.2075, 0.814, 0.2068, 0.9037, 0.2068, 0.8561, 0.2134, 0.8581, 0.2068, 0.9037, 0.2134, 0.8581, 0.2134, 0.9017, 0.143, 0.9079, 0.2068, 0.9079, 0.2057, 0.9145, 0.143, 0.9079, 0.2057, 0.9145, 0.1442, 0.9145, 0.146, 0.7984, 0.1448, 0.805, 0.1382, 0.8062, 0.143, 0.8922, 0.1442, 0.8988, 0.1364, 0.891, 0.2153, 0.8374, 0.2087, 0.8362, 0.2075, 0.8296, 0.2068, 0.9235, 0.2134, 0.9223, 0.2057, 0.9301, 0.2068, 0.8404, 0.2068, 0.8881, 0.143, 0.8881, 0.2068, 0.8404, 0.143, 0.8881, 0.143, 0.8404, 0.143, 0.8248, 0.143, 0.8724, 0.1364, 0.8704, 0.143, 0.8248, 0.1364, 0.8704, 0.1364, 0.8268, 0.2087, 0.8206, 0.1448, 0.8206, 0.146, 0.814, 0.2087, 0.8206, 0.146, 0.814, 0.2075, 0.814, 0.2068, 0.9037, 0.2068, 0.8561, 0.2134, 0.8581, 0.2068, 0.9037, 0.2134, 0.8581, 0.2134, 0.9017, 0.143, 0.9079, 0.2068, 0.9079, 0.2057, 0.9145, 0.143, 0.9079, 0.2057, 0.9145, 0.1442, 0.9145, 0.146, 0.7984, 0.1448, 0.805, 0.1382, 0.8062, 0.143, 0.8922, 0.1442, 0.8988, 0.1364, 0.891, 0.2153, 0.8374, 0.2087, 0.8362, 0.2075, 0.8296, 0.2068, 0.9235, 0.2134, 0.9223, 0.2057, 0.9301, 0.2068, 0.8404, 0.2068, 0.8881, 0.143, 0.8881, 0.2068, 0.8404, 0.143, 0.8881, 0.143, 0.8404, 0.143, 0.8248, 0.143, 0.8724, 0.1364, 0.8704, 0.143, 0.8248, 0.1364, 0.8704, 0.1364, 0.8268, 0.2087, 0.8206, 0.1448, 0.8206, 0.146, 0.814, 0.2087, 0.8206, 0.146, 0.814, 0.2075, 0.814, 0.2068, 0.9037, 0.2068, 0.8561, 0.2134, 0.8581, 0.2068, 0.9037, 0.2134, 0.8581, 0.2134, 0.9017, 0.143, 0.9079, 0.2068, 0.9079, 0.2057, 0.9145, 0.143, 0.9079, 0.2057, 0.9145, 0.1442, 0.9145, 0.146, 0.7984, 0.1448, 0.805, 0.1382, 0.8062, 0.143, 0.8922, 0.1442, 0.8988, 0.1364, 0.891, 0.2153, 0.8374, 0.2087, 0.8362, 0.2075, 0.8296, 0.2068, 0.9235, 0.2134, 0.9223, 0.2057, 0.9301, 0.06375, 0.8844, 0.06181, 0.8844, 0.06181, 0.8667, 0.06375, 0.8844, 0.06181, 0.8667, 0.06375, 0.8667, 0.06181, 0.9938, 0.06375, 0.9938, 0.06181, 0.9938, 0.0573, 0.8019, 0.05751, 0.8042, 0.06138, 0.8042, 0.0573, 0.8019, 0.06138, 0.8042, 0.0616, 0.8019, 0.0616, 0.8019, 0.06138, 0.8042, 0.05751, 0.8042, 0.0616, 0.8019, 0.05751, 0.8042, 0.0573, 0.8019, 0.05515, 0.7961, 0.06375, 0.7961, 0.0616, 0.8019, 0.05515, 0.7961, 0.0616, 0.8019, 0.0573, 0.8019, 0.06138, 0.8844, 0.05751, 0.8844, 0.05751, 0.8667, 0.06138, 0.8844, 0.05751, 0.8667, 0.06138, 0.8667, 0.0573, 0.8019, 0.05515, 0.7961, 0.05515, 0.8042, 0.0573, 0.8019, 0.05515, 0.8042, 0.05708, 0.8042, 0.06375, 0.7961, 0.06375, 0.8042, 0.06181, 0.8042, 0.06375, 0.7961, 0.06181, 0.8042, 0.0616, 0.8019, 0.05515, 0.8042, 0.05515, 0.7961, 0.0573, 0.8019, 0.05515, 0.8042, 0.0573, 0.8019, 0.05708, 0.8042, 0.05515, 0.8844, 0.05708, 0.8844, 0.05708, 0.8667, 0.05515, 0.8844, 0.05708, 0.8667, 0.05515, 0.8667, 0.05751, 0.9938, 0.06138, 0.9938, 0.06138, 0.9938, 0.05751, 0.9938, 0.06138, 0.9938, 0.05751, 0.9938, 0.06181, 0.8844, 0.06375, 0.8844, 0.06375, 0.8667, 0.06181, 0.8844, 0.06375, 0.8667, 0.06181, 0.8667, 0.05751, 0.8844, 0.06138, 0.8844, 0.06138, 0.8667, 0.05751, 0.8844, 0.06138, 0.8667, 0.05751, 0.8667, 0.05708, 0.8844, 0.05515, 0.8844, 0.05515, 0.8667, 0.05708, 0.8844, 0.05515, 0.8667, 0.05708, 0.8667, 0.06375, 0.8042, 0.06375, 0.7961, 0.0616, 0.8019, 0.06375, 0.8042, 0.0616, 0.8019, 0.06181, 0.8042, 0.06138, 0.8844, 0.06138, 0.8667, 0.0616, 0.8644, 0.06138, 0.8844, 0.0616, 0.8644, 0.0616, 0.8812, 0.0616, 0.8812, 0.0616, 0.8644, 0.06181, 0.8667, 0.0616, 0.8812, 0.06181, 0.8667, 0.06181, 0.8844, 0.05708, 0.8844, 0.05708, 0.8667, 0.0573, 0.8644, 0.05708, 0.8844, 0.0573, 0.8644, 0.0573, 0.8812, 0.0573, 0.8812, 0.0573, 0.8644, 0.05751, 0.8667, 0.0573, 0.8812, 0.05751, 0.8667, 0.05751, 0.8844, 0.05751, 0.8844, 0.05751, 0.8667, 0.0573, 0.8644, 0.05751, 0.8844, 0.0573, 0.8644, 0.0573, 0.8812, 0.0573, 0.8812, 0.0573, 0.8644, 0.05708, 0.8667, 0.0573, 0.8812, 0.05708, 0.8667, 0.05708, 0.8844, 0.06181, 0.8844, 0.06181, 0.8667, 0.0616, 0.8644, 0.06181, 0.8844, 0.0616, 0.8644, 0.0616, 0.8812, 0.0616, 0.8812, 0.0616, 0.8644, 0.06138, 0.8667, 0.0616, 0.8812, 0.06138, 0.8667, 0.06138, 0.8844, 0.05515, 0.9938, 0.05708, 0.9938, 0.05708, 0.9938, 0.06375, 0.7961, 0.05515, 0.7961, 0.0573, 0.8019, 0.06375, 0.7961, 0.0573, 0.8019, 0.0616, 0.8019, 0.05515, 0.8042, 0.05515, 0.8042, 0.05515, 0.7961, 0.05515, 0.8042, 0.05515, 0.7961, 0.05515, 0.7961, 0.05515, 0.8667, 0.05515, 0.8844, 0.05515, 0.8844, 0.05515, 0.8667, 0.05515, 0.8844, 0.05515, 0.8667, 0.06375, 0.8042, 0.06375, 0.7961, 0.06375, 0.7961, 0.06375, 0.8042, 0.06375, 0.7961, 0.06375, 0.8042, 0.06375, 0.8667, 0.06375, 0.8667, 0.06375, 0.8844, 0.06375, 0.8667, 0.06375, 0.8844, 0.06375, 0.8844, 0.05515, 0.9938, 0.05708, 0.9938, 0.05708, 0.9938, 0.05515, 0.9938, 0.05708, 0.9938, 0.05708, 0.9938, 0.05515, 0.9938, 0.05708, 0.9938, 0.05515, 0.9938, 0.0616, 0.8281, 0.0616, 0.8281, 0.06138, 0.8906, 0.0616, 0.8281, 0.06138, 0.8906, 0.06138, 0.8906, 0.06181, 0.8906, 0.06181, 0.8906, 0.0616, 0.8906, 0.06181, 0.8906, 0.0616, 0.8906, 0.0616, 0.8906, 0.0573, 0.8281, 0.0573, 0.8281, 0.05708, 0.8906, 0.0573, 0.8281, 0.05708, 0.8906, 0.05708, 0.8906, 0.05751, 0.8906, 0.05751, 0.8906, 0.0573, 0.8906, 0.05751, 0.8906, 0.0573, 0.8906, 0.0573, 0.8906, 0.05751, 0.9938, 0.06138, 0.9938, 0.06138, 0.9938, 0.05751, 0.9938, 0.06138, 0.9938, 0.05751, 0.9938, 0.05751, 0.9938, 0.06138, 0.9938, 0.06138, 0.9938, 0.05751, 0.9938, 0.06138, 0.9938, 0.05751, 0.9938, 0.06181, 0.9938, 0.06375, 0.9938, 0.06181, 0.9938, 0.06181, 0.9938, 0.06375, 0.9938, 0.06375, 0.9938, 0.06181, 0.9938, 0.06375, 0.9938, 0.06181, 0.9938, 0.0616, 0.9937, 0.06138, 0.9938, 0.06138, 0.9938, 0.06181, 0.9938, 0.0616, 0.9937, 0.06181, 0.9938, 0.0616, 0.8906, 0.06181, 0.8906, 0.0616, 0.8906, 0.06138, 0.9938, 0.0616, 0.9937, 0.06138, 0.9938, 0.0616, 0.9937, 0.06181, 0.9938, 0.06181, 0.9938, 0.0616, 0.8906, 0.06138, 0.8906, 0.0616, 0.8906, 0.0573, 0.9937, 0.05751, 0.9938, 0.05751, 0.9938, 0.05708, 0.9938, 0.0573, 0.9937, 0.05708, 0.9938, 0.0573, 0.8906, 0.05708, 0.8906, 0.0573, 0.8906, 0.0573, 0.9937, 0.05708, 0.9938, 0.05708, 0.9938, 0.05751, 0.9938, 0.0573, 0.9937, 0.05751, 0.9938, 0.0573, 0.8906, 0.05751, 0.8906, 0.0573, 0.8906, 0.06181, 0.8906, 0.0616, 0.8906, 0.0616, 0.8906, 0.06138, 0.8906, 0.0616, 0.8906, 0.0616, 0.8906, 0.05751, 0.8906, 0.0573, 0.8906, 0.0573, 0.8906, 0.05708, 0.8906, 0.0573, 0.8906, 0.0573, 0.8906])
me_wall_001.materials.append(mat_dungeonmat_001)
me_wall_001.update()
me_wall_001.normals_split_custom_set([tuple(v) for v in zip(*[iter([0.0, -1.0, 0.0, 0.0, -1.0, 0.0, 0.0, -1.0, 0.0, 0.0, -1.0, 0.0, 0.0, -1.0, 0.0, 0.0, -1.0, 0.0, 0.0, 1.0, 0.0, 0.0, 1.0, 0.0, 0.0, 1.0, 0.0, 0.0, 1.0, 0.0, 0.0, 1.0, 0.0, 0.0, 1.0, 0.0, 1.0, 0.0, 0.0, 1.0, 0.0, 0.0, 1.0, 0.0, 0.0, 1.0, 0.0, 0.0, 1.0, 0.0, 0.0, 1.0, 0.0, 0.0, -1.0, 0.0, 0.0, -1.0, 0.0, 0.0, -1.0, 0.0, 0.0, -1.0, 0.0, 0.0, -1.0, 0.0, 0.0, -1.0, 0.0, 0.0, 0.0, -1.0, 0.0, 0.0, -1.0, 0.0, 0.0, -1.0, 0.0, 0.0, -1.0, 0.0, 0.0, -1.0, 0.0, 0.0, -1.0, 0.0, -0.5956, -0.5382, -0.5963, -0.5956, -0.5383, 0.5963, -0.8495, -0.4365, 0.2965, -0.5956, -0.5382, -0.5963, -0.8495, -0.4365, 0.2965, -0.8495, -0.4364, -0.2965, 0.5963, -0.5382, -0.5956, -0.5963, -0.5383, -0.5956, -0.2965, -0.4365, -0.8495, 0.5963, -0.5382, -0.5956, -0.2965, -0.4365, -0.8495, 0.2965, -0.4364, -0.8495, 0.5956, -0.5382, 0.5963, 0.5956, -0.5383, -0.5963, 0.8495, -0.4365, -0.2965, 0.5956, -0.5382, 0.5963, 0.8495, -0.4365, -0.2965, 0.8495, -0.4365, 0.2965, -0.5963, -0.5382, 0.5956, 0.5963, -0.5383, 0.5956, 0.2965, -0.4365, 0.8495, -0.5963, -0.5382, 0.5956, 0.2965, -0.4365, 0.8495, -0.2965, -0.4365, 0.8495, -0.2969, -0.4363, -0.8494, -0.5961, -0.5379, -0.5962, -0.8494, -0.4363, -0.2969, -0.5962, -0.5379, 0.5961, -0.2969, -0.4363, 0.8494, -0.8494, -0.4363, 0.2969, 0.8494, -0.4363, -0.2969, 0.5962, -0.5379, -0.5961, 0.2969, -0.4363, -0.8494, 0.5961, -0.5379, 0.5962, 0.8494, -0.4363, 0.2969, 0.2969, -0.4363, 0.8494, 0.4476, -0.7741, 0.4476, 0.4476, -0.7741, 0.4476, 0.4476, -0.7741, 0.4476, 0.5961, -0.5379, 0.5962, 0.8494, -0.4363, 0.2969, 0.2969, -0.4363, 0.8494, 0.5956, -0.5383, -0.5963, 0.8495, -0.4365, -0.2965, 0.8495, -0.4365, 0.2965, 0.5956, -0.5383, -0.5963, 0.8495, -0.4365, 0.2965, 0.5956, -0.5382, 0.5963, -0.5956, -0.5383, 0.5963, -0.8495, -0.4365, 0.2965, -0.8495, -0.4365, -0.2965, -0.5956, -0.5383, 0.5963, -0.8495, -0.4365, -0.2965, -0.5956, -0.5382, -0.5963, -0.5962, -0.5379, 0.5961, -0.2969, -0.4363, 0.8494, -0.8494, -0.4363, 0.2969, 0.2969, -0.4363, -0.8494, 0.8494, -0.4363, -0.2969, 0.5962, -0.5379, -0.5961, -0.8494, -0.4363, -0.2969, -0.2969, -0.4363, -0.8494, -0.5961, -0.5379, -0.5962, 0.0, -1.0, -2.348e-07, 0.0, -1.0, -2.348e-07, 0.0, -1.0, -2.348e-07, 0.0, -1.0, 0.0, 0.0, -1.0, 0.0, 0.0, -1.0, 0.0, 0.0, -1.0, 3.25e-07, 0.0, -1.0, 3.25e-07, 0.0, -1.0, 3.25e-07, -8.114e-07, -0.4809, 0.8768, -2.49e-07, -0.4809, 0.8768, -0.2965, -0.4364, 0.8495, 0.2965, -0.4365, 0.8495, -2.49e-07, -0.4809, 0.8768, -8.114e-07, -0.4809, 0.8768, -0.4601, -0.7593, 0.4601, -0.4601, -0.7593, 0.4601, -0.4601, -0.7593, 0.4601, 0.0, -1.0, 0.0, 0.0, -1.0, 0.0, 0.0, -1.0, 0.0, 0.0, -1.0, 0.0, 0.0, -1.0, 0.0, 0.0, -1.0, 0.0, 0.5963, -0.5383, 0.5956, 0.2965, -0.4365, 0.8495, -8.114e-07, -0.4809, 0.8768, 0.5963, -0.5383, 0.5956, -8.114e-07, -0.4809, 0.8768, 0.0, -0.4809, 0.8768, -2.033e-06, -0.4809, 0.8768, -8.114e-07, -0.4809, 0.8768, -0.2965, -0.4364, 0.8495, -2.033e-06, -0.4809, 0.8768, -0.2965, -0.4364, 0.8495, -0.5963, -0.5382, 0.5956, -0.4476, -0.7741, -0.4476, -0.4476, -0.7741, -0.4476, -0.4476, -0.7741, -0.4476, -0.5961, -0.5379, -0.5962, -0.8494, -0.4363, -0.2969, -0.2969, -0.4363, -0.8494, -0.5956, -0.5383, 0.5963, -0.8495, -0.4365, 0.2965, -0.8495, -0.4365, -0.2965, -0.5956, -0.5383, 0.5963, -0.8495, -0.4365, -0.2965, -0.5956, -0.5382, -0.5963, 0.5956, -0.5383, -0.5963, 0.8495, -0.4365, -0.2965, 0.8495, -0.4364, 0.2965, 0.5956, -0.5383, -0.5963, 0.8495, -0.4364, 0.2965, 0.5956, -0.5382, 0.5963, 0.5962, -0.5379, -0.5961, 0.2969, -0.4363, -0.8494, 0.8494, -0.4363, -0.2969, -0.2969, -0.4363, 0.8494, -0.8494, -0.4363, 0.2969, -0.5962, -0.5379, 0.5961, 0.8494, -0.4363, 0.2969, 0.2969, -0.4363, 0.8494, 0.5961, -0.5379, 0.5962, -0.5963, -0.5383, -0.5956, -0.2965, -0.4365, -0.8495, 0.2965, -0.4364, -0.8495, -0.5963, -0.5383, -0.5956, 0.2965, -0.4364, -0.8495, 0.5963, -0.5382, -0.5956, 0.0, -1.0, -2.755e-07, 0.0, -1.0, -2.755e-07, 0.0, -1.0, -2.755e-07, 1.271e-07, -1.0, -1.083e-07, 1.271e-07, -1.0, -1.083e-07, 1.271e-07, -1.0, -1.083e-07, 9.065e-08, -0.4809, -0.8768, -2.627e-07, -0.4809, -0.8768, 0.2965, -0.4364, -0.8495, -0.2965, -0.4365, -0.8495, -2.627e-07, -0.4809, -0.8768, 9.065e-08, -0.4809, -0.8768, 0.4601, -0.7593, -0.4601, 0.4601, -0.7593, -0.4601, 0.4601, -0.7593, -0.4601, 0.5963, -0.5383, 0.5956, 0.2965, -0.4365, 0.8495, -0.2965, -0.4364, 0.8495, 0.5963, -0.5383, 0.5956, -0.2965, -0.4364, 0.8495, -0.5963, -0.5382, 0.5956, -1.468e-07, -1.0, -2.502e-07, -1.468e-07, -1.0, -2.502e-07, -1.468e-07, -1.0, -2.502e-07, 0.0, -1.0, 0.0, 0.0, -1.0, 0.0, 0.0, -1.0, 0.0, -0.5963, -0.5383, -0.5956, -0.2965, -0.4365, -0.8495, 9.065e-08, -0.4809, -0.8768, -0.5963, -0.5383, -0.5956, 9.065e-08, -0.4809, -0.8768, 0.0, -0.4809, -0.8768, 6.776e-07, -0.4809, -0.8768, 9.065e-08, -0.4809, -0.8768, 0.2965, -0.4364, -0.8495, 6.776e-07, -0.4809, -0.8768, 0.2965, -0.4364, -0.8495, 0.5963, -0.5382, -0.5956, 0.0, -1.0, -3.522e-07, 0.0, -1.0, -3.522e-07, 0.0, -1.0, -3.522e-07, 0.0, -1.0, 0.0, 0.0, -1.0, 0.0, 0.0, -1.0, 0.0, 0.0, -1.0, 0.0, 0.0, -1.0, 0.0, 0.0, -1.0, 0.0, -0.5956, -0.5382, -0.5963, -0.5956, -0.5383, 0.5963, -0.8495, -0.4365, 0.2965, -0.5956, -0.5382, -0.5963, -0.8495, -0.4365, 0.2965, -0.8495, -0.4365, -0.2965, 0.5963, -0.5382, -0.5956, -0.5963, -0.5383, -0.5956, -0.2965, -0.4365, -0.8495, 0.5963, -0.5382, -0.5956, -0.2965, -0.4365, -0.8495, 0.2965, -0.4364, -0.8495, 0.5956, -0.5382, 0.5963, 0.5956, -0.5383, -0.5963, 0.8495, -0.4365, -0.2965, 0.5956, -0.5382, 0.5963, 0.8495, -0.4365, -0.2965, 0.8495, -0.4365, 0.2965, -0.5963, -0.5382, 0.5956, 0.5963, -0.5383, 0.5956, 0.2965, -0.4365, 0.8495, -0.5963, -0.5382, 0.5956, 0.2965, -0.4365, 0.8495, -0.2965, -0.4365, 0.8495, -0.2969, -0.4363, -0.8494, -0.5961, -0.5379, -0.5962, -0.8494, -0.4363, -0.2969, -0.5962, -0.5379, 0.5961, -0.2969, -0.4363, 0.8494, -0.8494, -0.4363, 0.2969, 0.8494, -0.4363, -0.2969, 0.5962, -0.5379, -0.596, 0.2969, -0.4363, -0.8494, 0.5961, -0.5379, 0.5962, 0.8494, -0.4363, 0.2969, 0.2969, -0.4363, 0.8494, 0.0, -1.0, 0.0, 0.0, -1.0, 0.0, 0.0, -1.0, 0.0, 0.0, -1.0, 0.0, 0.0, -1.0, 0.0, 0.0, -1.0, 0.0, -0.5956, -0.5382, -0.5963, -0.5956, -0.5383, 0.5963, -0.8495, -0.4365, 0.2965, -0.5956, -0.5382, -0.5963, -0.8495, -0.4365, 0.2965, -0.8495, -0.4364, -0.2965, 0.5963, -0.5382, -0.5956, -0.5963, -0.5383, -0.5956, -0.2965, -0.4365, -0.8495, 0.5963, -0.5382, -0.5956, -0.2965, -0.4365, -0.8495, 0.2965, -0.4364, -0.8495, 0.5956, -0.5382, 0.5963, 0.5956, -0.5383, -0.5963, 0.8495, -0.4365, -0.2965, 0.5956, -0.5382, 0.5963, 0.8495, -0.4365, -0.2965, 0.8495, -0.4365, 0.2965, -0.5963, -0.5382, 0.5956, 0.5963, -0.5383, 0.5956, 0.2965, -0.4365, 0.8495, -0.5963, -0.5382, 0.5956, 0.2965, -0.4365, 0.8495, -0.2965, -0.4365, 0.8495, -0.2969, -0.4363, -0.8494, -0.5961, -0.5379, -0.5962, -0.8494, -0.4363, -0.2969, -0.5962, -0.5379, 0.5961, -0.2969, -0.4363, 0.8494, -0.8494, -0.4363, 0.2969, 0.8494, -0.4363, -0.2969, 0.5962, -0.5379, -0.596, 0.2969, -0.4363, -0.8494, 0.5961, -0.5379, 0.5962, 0.8494, -0.4363, 0.2969, 0.2969, -0.4363, 0.8494, 0.0, -1.0, 0.0, 0.0, -1.0, 0.0, 0.0, -1.0, 0.0, 0.0, -1.0, 0.0, 0.0, -1.0, 0.0, 0.0, -1.0, 0.0, -0.5956, -0.5382, -0.5963, -0.5956, -0.5383, 0.5963, -0.8495, -0.4365, 0.2965, -0.5956, -0.5382, -0.5963, -0.8495, -0.4365, 0.2965, -0.8495, -0.4364, -0.2965, 0.5963, -0.5382, -0.5956, -0.5963, -0.5383, -0.5956, -0.2965, -0.4365, -0.8495, 0.5963, -0.5382, -0.5956, -0.2965, -0.4365, -0.8495, 0.2965, -0.4364, -0.8495, 0.5956, -0.5382, 0.5963, 0.5956, -0.5383, -0.5963, 0.8495, -0.4365, -0.2965, 0.5956, -0.5382, 0.5963, 0.8495, -0.4365, -0.2965, 0.8495, -0.4364, 0.2965, -0.5963, -0.5382, 0.5956, 0.5963, -0.5383, 0.5956, 0.2965, -0.4365, 0.8495, -0.5963, -0.5382, 0.5956, 0.2965, -0.4365, 0.8495, -0.2965, -0.4365, 0.8495, -0.2969, -0.4363, -0.8494, -0.5961, -0.5379, -0.5962, -0.8494, -0.4363, -0.2969, -0.5962, -0.5379, 0.5961, -0.2969, -0.4363, 0.8494, -0.8494, -0.4363, 0.2969, 0.8494, -0.4363, -0.2969, 0.5962, -0.5379, -0.5961, 0.2969, -0.4363, -0.8494, 0.596, -0.5379, 0.5962, 0.8494, -0.4363, 0.2969, 0.2969, -0.4363, 0.8494, 0.0, -1.0, 0.0, 0.0, -1.0, 0.0, 0.0, -1.0, 0.0, 0.0, -1.0, 0.0, 0.0, -1.0, 0.0, 0.0, -1.0, 0.0, -0.5956, -0.5382, -0.5963, -0.5956, -0.5383, 0.5963, -0.8495, -0.4365, 0.2965, -0.5956, -0.5382, -0.5963, -0.8495, -0.4365, 0.2965, -0.8495, -0.4364, -0.2965, 0.5963, -0.5382, -0.5956, -0.5963, -0.5383, -0.5956, -0.2965, -0.4365, -0.8495, 0.5963, -0.5382, -0.5956, -0.2965, -0.4365, -0.8495, 0.2965, -0.4364, -0.8495, 0.5956, -0.5382, 0.5963, 0.5956, -0.5383, -0.5963, 0.8495, -0.4365, -0.2965, 0.5956, -0.5382, 0.5963, 0.8495, -0.4365, -0.2965, 0.8495, -0.4365, 0.2965, -0.5963, -0.5382, 0.5956, 0.5963, -0.5383, 0.5956, 0.2965, -0.4365, 0.8495, -0.5963, -0.5382, 0.5956, 0.2965, -0.4365, 0.8495, -0.2965, -0.4365, 0.8495, -0.2969, -0.4363, -0.8494, -0.5961, -0.5379, -0.5962, -0.8494, -0.4363, -0.2969, -0.5962, -0.5379, 0.5961, -0.2969, -0.4363, 0.8494, -0.8494, -0.4363, 0.2969, 0.8494, -0.4363, -0.2969, 0.5962, -0.5379, -0.5961, 0.2969, -0.4363, -0.8494, 0.596, -0.5379, 0.5962, 0.8494, -0.4363, 0.2969, 0.2969, -0.4363, 0.8494, 0.0, -1.0, 0.0, 0.0, -1.0, 0.0, 0.0, -1.0, 0.0, 0.0, -1.0, 0.0, 0.0, -1.0, 0.0, 0.0, -1.0, 0.0, -0.5956, -0.5382, -0.5963, -0.5956, -0.5383, 0.5963, -0.8495, -0.4365, 0.2965, -0.5956, -0.5382, -0.5963, -0.8495, -0.4365, 0.2965, -0.8495, -0.4364, -0.2965, 0.5963, -0.5382, -0.5956, -0.5963, -0.5383, -0.5956, -0.2965, -0.4365, -0.8495, 0.5963, -0.5382, -0.5956, -0.2965, -0.4365, -0.8495, 0.2965, -0.4364, -0.8495, 0.5956, -0.5382, 0.5963, 0.5956, -0.5383, -0.5963, 0.8495, -0.4365, -0.2965, 0.5956, -0.5382, 0.5963, 0.8495, -0.4365, -0.2965, 0.8495, -0.4365, 0.2965, -0.5963, -0.5382, 0.5956, 0.5963, -0.5383, 0.5956, 0.2965, -0.4365, 0.8495, -0.5963, -0.5382, 0.5956, 0.2965, -0.4365, 0.8495, -0.2965, -0.4365, 0.8495, -0.2969, -0.4363, -0.8494, -0.5961, -0.5379, -0.5962, -0.8494, -0.4363, -0.2969, -0.5962, -0.5379, 0.5961, -0.2969, -0.4363, 0.8494, -0.8494, -0.4363, 0.2969, 0.8494, -0.4363, -0.2969, 0.5962, -0.5379, -0.5961, 0.2969, -0.4363, -0.8494, 0.5961, -0.5379, 0.5962, 0.8494, -0.4363, 0.2969, 0.2969, -0.4363, 0.8494, 0.0, -1.0, 0.0, 0.0, -1.0, 0.0, 0.0, -1.0, 0.0, 0.0, -1.0, 0.0, 0.0, -1.0, 0.0, 0.0, -1.0, 0.0, -0.5956, -0.5382, -0.5963, -0.5956, -0.5383, 0.5963, -0.8495, -0.4365, 0.2965, -0.5956, -0.5382, -0.5963, -0.8495, -0.4365, 0.2965, -0.8495, -0.4364, -0.2965, 0.5963, -0.5382, -0.5956, -0.5963, -0.5383, -0.5956, -0.2965, -0.4365, -0.8495, 0.5963, -0.5382, -0.5956, -0.2965, -0.4365, -0.8495, 0.2965, -0.4364, -0.8495, 0.5956, -0.5382, 0.5963, 0.5956, -0.5383, -0.5963, 0.8495, -0.4365, -0.2965, 0.5956, -0.5382, 0.5963, 0.8495, -0.4365, -0.2965, 0.8495, -0.4364, 0.2965, -0.5963, -0.5382, 0.5956, 0.5963, -0.5383, 0.5956, 0.2965, -0.4365, 0.8495, -0.5963, -0.5382, 0.5956, 0.2965, -0.4365, 0.8495, -0.2965, -0.4365, 0.8495, -0.2969, -0.4363, -0.8494, -0.5961, -0.5379, -0.5962, -0.8494, -0.4363, -0.2969, -0.5962, -0.5379, 0.5961, -0.2969, -0.4363, 0.8494, -0.8494, -0.4363, 0.2969, 0.8494, -0.4363, -0.2969, 0.5962, -0.5379, -0.5961, 0.2969, -0.4363, -0.8494, 0.596, -0.5379, 0.5962, 0.8494, -0.4363, 0.2969, 0.2969, -0.4363, 0.8494, 0.0, -1.0, 0.0, 0.0, -1.0, 0.0, 0.0, -1.0, 0.0, 0.0, -1.0, 0.0, 0.0, -1.0, 0.0, 0.0, -1.0, 0.0, -0.5956, -0.5382, -0.5963, -0.5956, -0.5383, 0.5963, -0.8495, -0.4365, 0.2965, -0.5956, -0.5382, -0.5963, -0.8495, -0.4365, 0.2965, -0.8495, -0.4364, -0.2965, 0.5963, -0.5382, -0.5956, -0.5963, -0.5383, -0.5956, -0.2965, -0.4365, -0.8495, 0.5963, -0.5382, -0.5956, -0.2965, -0.4365, -0.8495, 0.2965, -0.4364, -0.8495, 0.5956, -0.5382, 0.5963, 0.5956, -0.5383, -0.5963, 0.8495, -0.4365, -0.2965, 0.5956, -0.5382, 0.5963, 0.8495, -0.4365, -0.2965, 0.8495, -0.4364, 0.2965, -0.5963, -0.5382, 0.5956, 0.5963, -0.5383, 0.5956, 0.2965, -0.4365, 0.8495, -0.5963, -0.5382, 0.5956, 0.2965, -0.4365, 0.8495, -0.2965, -0.4365, 0.8495, -0.2969, -0.4363, -0.8494, -0.5961, -0.5379, -0.5962, -0.8494, -0.4363, -0.2969, -0.5962, -0.5379, 0.5961, -0.2969, -0.4363, 0.8494, -0.8494, -0.4363, 0.2969, 0.8494, -0.4363, -0.2969, 0.5962, -0.5379, -0.5961, 0.2969, -0.4363, -0.8494, 0.596, -0.5379, 0.5962, 0.8494, -0.4363, 0.2969, 0.2969, -0.4363, 0.8494, 0.0, -1.0, 0.0, 0.0, -1.0, 0.0, 0.0, -1.0, 0.0, 0.0, -1.0, 0.0, 0.0, -1.0, 0.0, 0.0, -1.0, 0.0, -0.5956, -0.5382, -0.5963, -0.5956, -0.5383, 0.5963, -0.8495, -0.4365, 0.2965, -0.5956, -0.5382, -0.5963, -0.8495, -0.4365, 0.2965, -0.8495, -0.4364, -0.2965, 0.5963, -0.5382, -0.5956, -0.5963, -0.5383, -0.5956, -0.2965, -0.4365, -0.8495, 0.5963, -0.5382, -0.5956, -0.2965, -0.4365, -0.8495, 0.2965, -0.4364, -0.8495, 0.5956, -0.5382, 0.5963, 0.5956, -0.5383, -0.5963, 0.8495, -0.4365, -0.2965, 0.5956, -0.5382, 0.5963, 0.8495, -0.4365, -0.2965, 0.8495, -0.4364, 0.2965, -0.5963, -0.5382, 0.5956, 0.5963, -0.5383, 0.5956, 0.2965, -0.4365, 0.8495, -0.5963, -0.5382, 0.5956, 0.2965, -0.4365, 0.8495, -0.2965, -0.4365, 0.8495, -0.2969, -0.4363, -0.8494, -0.5961, -0.5379, -0.5962, -0.8494, -0.4363, -0.2969, -0.5962, -0.5379, 0.5961, -0.2969, -0.4363, 0.8494, -0.8494, -0.4363, 0.2969, 0.8494, -0.4363, -0.2969, 0.5962, -0.5379, -0.5961, 0.2969, -0.4363, -0.8494, 0.5961, -0.5379, 0.5962, 0.8494, -0.4363, 0.2969, 0.2969, -0.4363, 0.8494, 2.468e-07, 1.0, 0.0, 2.468e-07, 1.0, 0.0, 2.468e-07, 1.0, 0.0, 2.468e-07, 1.0, 0.0, 2.468e-07, 1.0, 0.0, 2.468e-07, 1.0, 0.0, 0.5956, 0.5382, -0.5963, 0.5956, 0.5383, 0.5963, 0.8495, 0.4365, 0.2965, 0.5956, 0.5382, -0.5963, 0.8495, 0.4365, 0.2965, 0.8495, 0.4364, -0.2965, -0.5963, 0.5382, -0.5956, 0.5963, 0.5383, -0.5956, 0.2965, 0.4365, -0.8495, -0.5963, 0.5382, -0.5956, 0.2965, 0.4365, -0.8495, -0.2965, 0.4364, -0.8495, -0.5956, 0.5382, 0.5963, -0.5956, 0.5383, -0.5963, -0.8495, 0.4365, -0.2965, -0.5956, 0.5382, 0.5963, -0.8495, 0.4365, -0.2965, -0.8495, 0.4365, 0.2965, 0.5963, 0.5382, 0.5956, -0.5963, 0.5383, 0.5956, -0.2965, 0.4365, 0.8495, 0.5963, 0.5382, 0.5956, -0.2965, 0.4365, 0.8495, 0.2965, 0.4365, 0.8495, 0.2969, 0.4363, -0.8494, 0.5961, 0.5379, -0.5962, 0.8494, 0.4363, -0.2969, 0.5962, 0.5379, 0.5961, 0.2969, 0.4363, 0.8494, 0.8494, 0.4363, 0.2969, -0.8494, 0.4363, -0.2969, -0.5962, 0.5379, -0.5961, -0.2969, 0.4363, -0.8494, -0.5961, 0.5379, 0.5962, -0.8494, 0.4363, 0.2969, -0.2969, 0.4363, 0.8494, -0.4476, 0.7741, 0.4476, -0.4476, 0.7741, 0.4476, -0.4476, 0.7741, 0.4476, -0.5961, 0.5379, 0.5962, -0.8494, 0.4363, 0.2969, -0.2969, 0.4363, 0.8494, -0.5956, 0.5383, -0.5963, -0.8495, 0.4365, -0.2965, -0.8495, 0.4365, 0.2965, -0.5956, 0.5383, -0.5963, -0.8495, 0.4365, 0.2965, -0.5956, 0.5382, 0.5963, 0.5956, 0.5383, 0.5963, 0.8495, 0.4365, 0.2965, 0.8495, 0.4365, -0.2965, 0.5956, 0.5383, 0.5963, 0.8495, 0.4365, -0.2965, 0.5956, 0.5382, -0.5963, 0.5962, 0.5379, 0.5961, 0.2969, 0.4363, 0.8494, 0.8494, 0.4363, 0.2969, -0.2969, 0.4363, -0.8494, -0.8494, 0.4363, -0.2969, -0.5962, 0.5379, -0.5961, 0.8494, 0.4363, -0.2969, 0.2969, 0.4363, -0.8494, 0.5961, 0.5379, -0.5962, 2.468e-07, 1.0, 1.174e-07, 2.468e-07, 1.0, 1.174e-07, 2.468e-07, 1.0, 1.174e-07, 2.256e-07, 1.0, 0.0, 2.256e-07, 1.0, 0.0, 2.256e-07, 1.0, 0.0, 4.82e-07, 1.0, -3.25e-07, 4.82e-07, 1.0, -3.25e-07, 4.82e-07, 1.0, -3.25e-07, 6.899e-07, 0.4809, 0.8768, 0.0, 0.4809, 0.8768, 0.2965, 0.4364, 0.8495, -0.2965, 0.4365, 0.8495, 0.0, 0.4809, 0.8768, 6.899e-07, 0.4809, 0.8768, 0.4601, 0.7593, 0.4601, 0.4601, 0.7593, 0.4601, 0.4601, 0.7593, 0.4601, 0.0, 1.0, 0.0, 0.0, 1.0, 0.0, 0.0, 1.0, 0.0, 0.0, 1.0, 0.0, 0.0, 1.0, 0.0, 0.0, 1.0, 0.0, -0.5963, 0.5383, 0.5956, -0.2965, 0.4365, 0.8495, 6.899e-07, 0.4809, 0.8768, -0.5963, 0.5383, 0.5956, 6.899e-07, 0.4809, 0.8768, 0.0, 0.4809, 0.8768, 2.033e-06, 0.4809, 0.8768, 6.899e-07, 0.4809, 0.8768, 0.2965, 0.4364, 0.8495, 2.033e-06, 0.4809, 0.8768, 0.2965, 0.4364, 0.8495, 0.5963, 0.5382, 0.5956, 0.4476, 0.7741, -0.4476, 0.4476, 0.7741, -0.4476, 0.4476, 0.7741, -0.4476, 0.5961, 0.5379, -0.5962, 0.8494, 0.4363, -0.2969, 0.2969, 0.4363, -0.8494, 0.5956, 0.5383, 0.5963, 0.8495, 0.4365, 0.2965, 0.8495, 0.4365, -0.2965, 0.5956, 0.5383, 0.5963, 0.8495, 0.4365, -0.2965, 0.5956, 0.5382, -0.5963, -0.5956, 0.5383, -0.5963, -0.8495, 0.4365, -0.2965, -0.8495, 0.4365, 0.2965, -0.5956, 0.5383, -0.5963, -0.8495, 0.4365, 0.2965, -0.5956, 0.5382, 0.5963, -0.5962, 0.5379, -0.5961, -0.2969, 0.4363, -0.8494, -0.8494, 0.4363, -0.2969, 0.2969, 0.4363, 0.8494, 0.8494, 0.4363, 0.2969, 0.5962, 0.5379, 0.5961, -0.8494, 0.4363, 0.2969, -0.2969, 0.4363, 0.8494, -0.5961, 0.5379, 0.5962, 0.5963, 0.5383, -0.5956, 0.2965, 0.4365, -0.8495, -0.2965, 0.4364, -0.8495, 0.5963, 0.5383, -0.5956, -0.2965, 0.4364, -0.8495, -0.5963, 0.5382, -0.5956, 2.256e-07, 1.0, -2.755e-07, 2.256e-07, 1.0, -2.755e-07, 2.256e-07, 1.0, -2.755e-07, 3.549e-07, 1.0, -5.417e-07, 3.549e-07, 1.0, -5.417e-07, 3.549e-07, 1.0, -5.417e-07, 3.363e-07, 0.4809, -0.8768, 7.88e-07, 0.4809, -0.8768, -0.2965, 0.4364, -0.8495, 0.2965, 0.4365, -0.8495, 7.88e-07, 0.4809, -0.8768, 3.363e-07, 0.4809, -0.8768, -0.4601, 0.7593, -0.4601, -0.4601, 0.7593, -0.4601, -0.4601, 0.7593, -0.4601, -0.5963, 0.5383, 0.5956, -0.2965, 0.4365, 0.8495, 0.2965, 0.4364, 0.8495, -0.5963, 0.5383, 0.5956, 0.2965, 0.4364, 0.8495, 0.5963, 0.5382, 0.5956, 5.565e-07, 1.0, -2.502e-07, 5.565e-07, 1.0, -2.502e-07, 5.565e-07, 1.0, -2.502e-07, 8.263e-07, 1.0, -1.409e-06, 8.263e-07, 1.0, -1.409e-06, 8.263e-07, 1.0, -1.409e-06, 0.5963, 0.5383, -0.5956, 0.2965, 0.4365, -0.8495, 3.363e-07, 0.4809, -0.8768, 0.5963, 0.5383, -0.5956, 3.363e-07, 0.4809, -0.8768, 7.695e-07, 0.4809, -0.8768, -6.776e-07, 0.4809, -0.8768, 3.363e-07, 0.4809, -0.8768, -0.2965, 0.4364, -0.8495, -6.776e-07, 0.4809, -0.8768, -0.2965, 0.4364, -0.8495, -0.5963, 0.5382, -0.5956, 3.702e-07, 1.0, -3.522e-07, 3.702e-07, 1.0, -3.522e-07, 3.702e-07, 1.0, -3.522e-07, 3.702e-07, 1.0, 0.0, 3.702e-07, 1.0, 0.0, 3.702e-07, 1.0, 0.0, 3.702e-07, 1.0, 0.0, 3.702e-07, 1.0, 0.0, 3.702e-07, 1.0, 0.0, 0.5956, 0.5382, -0.5963, 0.5956, 0.5383, 0.5963, 0.8495, 0.4365, 0.2965, 0.5956, 0.5382, -0.5963, 0.8495, 0.4365, 0.2965, 0.8495, 0.4364, -0.2965, -0.5963, 0.5382, -0.5956, 0.5963, 0.5383, -0.5956, 0.2965, 0.4365, -0.8495, -0.5963, 0.5382, -0.5956, 0.2965, 0.4365, -0.8495, -0.2965, 0.4364, -0.8495, -0.5956, 0.5382, 0.5963, -0.5956, 0.5383, -0.5963, -0.8495, 0.4365, -0.2965, -0.5956, 0.5382, 0.5963, -0.8495, 0.4365, -0.2965, -0.8495, 0.4365, 0.2965, 0.5963, 0.5382, 0.5956, -0.5963, 0.5383, 0.5956, -0.2965, 0.4365, 0.8495, 0.5963, 0.5382, 0.5956, -0.2965, 0.4365, 0.8495, 0.2965, 0.4365, 0.8495, 0.2969, 0.4363, -0.8494, 0.5961, 0.5379, -0.5962, 0.8494, 0.4363, -0.2969, 0.5962, 0.5379, 0.5961, 0.2969, 0.4363, 0.8494, 0.8494, 0.4363, 0.2969, -0.8494, 0.4363, -0.2969, -0.5962, 0.5379, -0.5961, -0.2969, 0.4363, -0.8494, -0.5961, 0.5379, 0.5962, -0.8494, 0.4363, 0.2969, -0.2969, 0.4363, 0.8494, 3.702e-07, 1.0, 0.0, 3.702e-07, 1.0, 0.0, 3.702e-07, 1.0, 0.0, 3.702e-07, 1.0, 0.0, 3.702e-07, 1.0, 0.0, 3.702e-07, 1.0, 0.0, 0.5956, 0.5382, -0.5963, 0.5956, 0.5383, 0.5963, 0.8495, 0.4365, 0.2965, 0.5956, 0.5382, -0.5963, 0.8495, 0.4365, 0.2965, 0.8495, 0.4364, -0.2965, -0.5963, 0.5382, -0.5956, 0.5963, 0.5383, -0.5956, 0.2965, 0.4365, -0.8495, -0.5963, 0.5382, -0.5956, 0.2965, 0.4365, -0.8495, -0.2965, 0.4364, -0.8495, -0.5956, 0.5382, 0.5963, -0.5956, 0.5383, -0.5963, -0.8495, 0.4365, -0.2965, -0.5956, 0.5382, 0.5963, -0.8495, 0.4365, -0.2965, -0.8495, 0.4365, 0.2965, 0.5963, 0.5382, 0.5956, -0.5963, 0.5383, 0.5956, -0.2965, 0.4365, 0.8495, 0.5963, 0.5382, 0.5956, -0.2965, 0.4365, 0.8495, 0.2965, 0.4365, 0.8495, 0.2969, 0.4363, -0.8494, 0.5961, 0.5379, -0.5962, 0.8494, 0.4363, -0.2969, 0.5962, 0.5379, 0.5961, 0.2969, 0.4363, 0.8494, 0.8494, 0.4363, 0.2969, -0.8494, 0.4363, -0.2969, -0.5962, 0.5379, -0.596, -0.2969, 0.4363, -0.8494, -0.5961, 0.5379, 0.5962, -0.8494, 0.4363, 0.2969, -0.2969, 0.4363, 0.8494, 3.702e-07, 1.0, 0.0, 3.702e-07, 1.0, 0.0, 3.702e-07, 1.0, 0.0, 3.702e-07, 1.0, 0.0, 3.702e-07, 1.0, 0.0, 3.702e-07, 1.0, 0.0, 0.5956, 0.5382, -0.5963, 0.5956, 0.5383, 0.5963, 0.8495, 0.4365, 0.2965, 0.5956, 0.5382, -0.5963, 0.8495, 0.4365, 0.2965, 0.8495, 0.4364, -0.2965, -0.5963, 0.5382, -0.5956, 0.5963, 0.5383, -0.5956, 0.2965, 0.4365, -0.8495, -0.5963, 0.5382, -0.5956, 0.2965, 0.4365, -0.8495, -0.2965, 0.4364, -0.8495, -0.5956, 0.5382, 0.5963, -0.5956, 0.5383, -0.5963, -0.8495, 0.4365, -0.2965, -0.5956, 0.5382, 0.5963, -0.8495, 0.4365, -0.2965, -0.8495, 0.4364, 0.2965, 0.5963, 0.5382, 0.5956, -0.5963, 0.5383, 0.5956, -0.2965, 0.4365, 0.8495, 0.5963, 0.5382, 0.5956, -0.2965, 0.4365, 0.8495, 0.2965, 0.4365, 0.8495, 0.2969, 0.4363, -0.8494, 0.5961, 0.5379, -0.5962, 0.8494, 0.4363, -0.2969, 0.5962, 0.5379, 0.5961, 0.2969, 0.4363, 0.8494, 0.8494, 0.4363, 0.2969, -0.8494, 0.4363, -0.2969, -0.5962, 0.5379, -0.5961, -0.2969, 0.4363, -0.8494, -0.596, 0.5379, 0.5962, -0.8494, 0.4363, 0.2969, -0.2969, 0.4363, 0.8494, 3.441e-07, 1.0, 0.0, 3.441e-07, 1.0, 0.0, 3.441e-07, 1.0, 0.0, 3.441e-07, 1.0, 0.0, 3.441e-07, 1.0, 0.0, 3.441e-07, 1.0, 0.0, 0.5956, 0.5382, -0.5963, 0.5956, 0.5383, 0.5963, 0.8495, 0.4365, 0.2965, 0.5956, 0.5382, -0.5963, 0.8495, 0.4365, 0.2965, 0.8495, 0.4364, -0.2965, -0.5963, 0.5382, -0.5956, 0.5963, 0.5383, -0.5956, 0.2965, 0.4365, -0.8495, -0.5963, 0.5382, -0.5956, 0.2965, 0.4365, -0.8495, -0.2965, 0.4364, -0.8495, -0.5956, 0.5382, 0.5963, -0.5956, 0.5383, -0.5963, -0.8495, 0.4365, -0.2965, -0.5956, 0.5382, 0.5963, -0.8495, 0.4365, -0.2965, -0.8495, 0.4365, 0.2965, 0.5963, 0.5382, 0.5956, -0.5963, 0.5383, 0.5956, -0.2965, 0.4365, 0.8495, 0.5963, 0.5382, 0.5956, -0.2965, 0.4365, 0.8495, 0.2965, 0.4365, 0.8495, 0.2969, 0.4363, -0.8494, 0.5961, 0.5379, -0.5962, 0.8494, 0.4363, -0.2969, 0.5962, 0.5379, 0.5961, 0.2969, 0.4363, 0.8494, 0.8494, 0.4363, 0.2969, -0.8494, 0.4363, -0.2969, -0.5962, 0.5379, -0.5961, -0.2969, 0.4363, -0.8494, -0.596, 0.5379, 0.5962, -0.8494, 0.4363, 0.2969, -0.2969, 0.4363, 0.8494, 2.468e-07, 1.0, 0.0, 2.468e-07, 1.0, 0.0, 2.468e-07, 1.0, 0.0, 2.468e-07, 1.0, 0.0, 2.468e-07, 1.0, 0.0, 2.468e-07, 1.0, 0.0, 0.5956, 0.5382, -0.5963, 0.5956, 0.5383, 0.5963, 0.8495, 0.4365, 0.2965, 0.5956, 0.5382, -0.5963, 0.8495, 0.4365, 0.2965, 0.8495, 0.4364, -0.2965, -0.5963, 0.5382, -0.5956, 0.5963, 0.5383, -0.5956, 0.2965, 0.4365, -0.8495, -0.5963, 0.5382, -0.5956, 0.2965, 0.4365, -0.8495, -0.2965, 0.4364, -0.8495, -0.5956, 0.5382, 0.5963, -0.5956, 0.5383, -0.5963, -0.8495, 0.4365, -0.2965, -0.5956, 0.5382, 0.5963, -0.8495, 0.4365, -0.2965, -0.8495, 0.4364, 0.2965, 0.5963, 0.5382, 0.5956, -0.5963, 0.5383, 0.5956, -0.2965, 0.4365, 0.8495, 0.5963, 0.5382, 0.5956, -0.2965, 0.4365, 0.8495, 0.2965, 0.4365, 0.8495, 0.2969, 0.4363, -0.8494, 0.5961, 0.5379, -0.5962, 0.8494, 0.4363, -0.2969, 0.5962, 0.5379, 0.5961, 0.2969, 0.4363, 0.8494, 0.8494, 0.4363, 0.2969, -0.8494, 0.4363, -0.2969, -0.5962, 0.5379, -0.5961, -0.2969, 0.4363, -0.8494, -0.5961, 0.5379, 0.5962, -0.8494, 0.4363, 0.2969, -0.2969, 0.4363, 0.8494, 2.468e-07, 1.0, 0.0, 2.468e-07, 1.0, 0.0, 2.468e-07, 1.0, 0.0, 2.468e-07, 1.0, 0.0, 2.468e-07, 1.0, 0.0, 2.468e-07, 1.0, 0.0, 0.5956, 0.5382, -0.5963, 0.5956, 0.5383, 0.5963, 0.8495, 0.4365, 0.2965, 0.5956, 0.5382, -0.5963, 0.8495, 0.4365, 0.2965, 0.8495, 0.4364, -0.2965, -0.5963, 0.5382, -0.5956, 0.5963, 0.5383, -0.5956, 0.2965, 0.4365, -0.8495, -0.5963, 0.5382, -0.5956, 0.2965, 0.4365, -0.8495, -0.2965, 0.4364, -0.8495, -0.5956, 0.5382, 0.5963, -0.5956, 0.5383, -0.5963, -0.8495, 0.4365, -0.2965, -0.5956, 0.5382, 0.5963, -0.8495, 0.4365, -0.2965, -0.8495, 0.4364, 0.2965, 0.5963, 0.5382, 0.5956, -0.5963, 0.5383, 0.5956, -0.2965, 0.4365, 0.8495, 0.5963, 0.5382, 0.5956, -0.2965, 0.4365, 0.8495, 0.2965, 0.4365, 0.8495, 0.2969, 0.4363, -0.8494, 0.5961, 0.5379, -0.5962, 0.8494, 0.4363, -0.2969, 0.5962, 0.5379, 0.5961, 0.2969, 0.4363, 0.8494, 0.8494, 0.4363, 0.2969, -0.8494, 0.4363, -0.2969, -0.5962, 0.5379, -0.5961, -0.2969, 0.4363, -0.8494, -0.5961, 0.5379, 0.5962, -0.8494, 0.4363, 0.2969, -0.2969, 0.4363, 0.8494, 3.702e-07, 1.0, 0.0, 3.702e-07, 1.0, 0.0, 3.702e-07, 1.0, 0.0, 3.702e-07, 1.0, 0.0, 3.702e-07, 1.0, 0.0, 3.702e-07, 1.0, 0.0, 0.5956, 0.5382, -0.5963, 0.5956, 0.5383, 0.5963, 0.8495, 0.4365, 0.2965, 0.5956, 0.5382, -0.5963, 0.8495, 0.4365, 0.2965, 0.8495, 0.4364, -0.2965, -0.5963, 0.5382, -0.5956, 0.5963, 0.5383, -0.5956, 0.2965, 0.4365, -0.8495, -0.5963, 0.5382, -0.5956, 0.2965, 0.4365, -0.8495, -0.2965, 0.4364, -0.8495, -0.5956, 0.5382, 0.5963, -0.5956, 0.5383, -0.5963, -0.8495, 0.4365, -0.2965, -0.5956, 0.5382, 0.5963, -0.8495, 0.4365, -0.2965, -0.8495, 0.4364, 0.2965, 0.5963, 0.5382, 0.5956, -0.5963, 0.5383, 0.5956, -0.2965, 0.4365, 0.8495, 0.5963, 0.5382, 0.5956, -0.2965, 0.4365, 0.8495, 0.2965, 0.4365, 0.8495, 0.2969, 0.4363, -0.8494, 0.5961, 0.5379, -0.5962, 0.8494, 0.4363, -0.2969, 0.5962, 0.5379, 0.5961, 0.2969, 0.4363, 0.8494, 0.8494, 0.4363, 0.2969, -0.8494, 0.4363, -0.2969, -0.5962, 0.5379, -0.5961, -0.2969, 0.4363, -0.8494, -0.5961, 0.5379, 0.5962, -0.8494, 0.4363, 0.2969, -0.2969, 0.4363, 0.8494, 3.702e-07, 1.0, 0.0, 3.702e-07, 1.0, 0.0, 3.702e-07, 1.0, 0.0, 3.702e-07, 1.0, 0.0, 3.702e-07, 1.0, 0.0, 3.702e-07, 1.0, 0.0, 0.5956, 0.5382, -0.5963, 0.5956, 0.5383, 0.5963, 0.8495, 0.4365, 0.2965, 0.5956, 0.5382, -0.5963, 0.8495, 0.4365, 0.2965, 0.8495, 0.4365, -0.2965, -0.5963, 0.5382, -0.5956, 0.5963, 0.5383, -0.5956, 0.2965, 0.4365, -0.8495, -0.5963, 0.5382, -0.5956, 0.2965, 0.4365, -0.8495, -0.2965, 0.4364, -0.8495, -0.5956, 0.5382, 0.5963, -0.5956, 0.5383, -0.5963, -0.8495, 0.4365, -0.2965, -0.5956, 0.5382, 0.5963, -0.8495, 0.4365, -0.2965, -0.8495, 0.4364, 0.2965, 0.5963, 0.5382, 0.5956, -0.5963, 0.5383, 0.5956, -0.2965, 0.4365, 0.8495, 0.5963, 0.5382, 0.5956, -0.2965, 0.4365, 0.8495, 0.2965, 0.4365, 0.8495, 0.2969, 0.4363, -0.8494, 0.5961, 0.5379, -0.5962, 0.8494, 0.4363, -0.2969, 0.5962, 0.5379, 0.5961, 0.2969, 0.4363, 0.8494, 0.8494, 0.4363, 0.2969, -0.8494, 0.4363, -0.2969, -0.5962, 0.5379, -0.5961, -0.2969, 0.4363, -0.8494, -0.5961, 0.5379, 0.5962, -0.8494, 0.4363, 0.2969, -0.2969, 0.4363, 0.8494, 0.0, -1.0, 0.0, 0.0, -1.0, 0.0, 0.0, -1.0, 0.0, 0.0, -1.0, 0.0, 0.0, -1.0, 0.0, 0.0, -1.0, 0.0, 0.0, 0.0, 1.0, 0.0, 0.0, 1.0, 0.0, 0.0, 1.0, 0.0, 0.7071, -0.7071, 0.0, 0.7071, -0.7071, 0.0, 0.7071, -0.7071, 0.0, 0.7071, -0.7071, 0.0, 0.7071, -0.7071, 0.0, 0.7071, -0.7071, 0.0, -0.7071, -0.7071, 0.0, -0.7071, -0.7071, 0.0, -0.7071, -0.7071, 0.0, -0.7071, -0.7071, 0.0, -0.7071, -0.7071, 0.0, -0.7071, -0.7071, 0.0, -0.7071, -0.7071, 0.0, -0.7071, -0.7071, 0.0, -0.7071, -0.7071, 0.0, -0.7071, -0.7071, 0.0, -0.7071, -0.7071, 0.0, -0.7071, -0.7071, 0.0, -1.0, 0.0, 0.0, -1.0, 0.0, 0.0, -1.0, 0.0, 0.0, -1.0, 0.0, 0.0, -1.0, 0.0, 0.0, -1.0, 0.0, 0.0, 0.7071, -0.7071, 0.0, 0.7071, -0.7071, 0.0, 0.7071, -0.7071, 0.0, 0.7071, -0.7071, 0.0, 0.7071, -0.7071, 0.0, 0.7071, -0.7071, 0.0, -0.7071, -0.7071, 0.0, -0.7071, -0.7071, 0.0, -0.7071, -0.7071, 2.377e-07, -0.7071, -0.7071, 2.377e-07, -0.7071, -0.7071, 2.377e-07, -0.7071, -0.7071, 0.0, -0.7071, -0.7071, 0.0, -0.7071, -0.7071, 0.0, -0.7071, -0.7071, 0.0, -0.7071, -0.7071, 0.0, -0.7071, -0.7071, 0.0, -0.7071, -0.7071, 0.0, 1.0, 0.0, 0.0, 1.0, 0.0, 0.0, 1.0, 0.0, 0.0, 1.0, 0.0, 0.0, 1.0, 0.0, 0.0, 1.0, 0.0, 0.0, 0.0, 1.0, 0.0, 0.0, 1.0, 0.0, 0.0, 1.0, 0.0, 0.0, 1.0, 0.0, 0.0, 1.0, 0.0, 0.0, 1.0, 0.0, 1.0, 0.0, 0.0, 1.0, 0.0, 0.0, 1.0, 0.0, 0.0, 1.0, 0.0, 0.0, 1.0, 0.0, 0.0, 1.0, 0.0, 0.0, 1.0, 0.0, 0.0, 1.0, 0.0, 0.0, 1.0, 0.0, 0.0, 1.0, 0.0, 0.0, 1.0, 0.0, 0.0, 1.0, 0.0, 0.0, -1.0, 0.0, 0.0, -1.0, 0.0, 0.0, -1.0, 0.0, 0.0, -1.0, 0.0, 0.0, -1.0, 0.0, 0.0, -1.0, 0.0, 0.0, 0.7071, -0.7071, 0.0, 0.7071, -0.7071, 0.0, 0.7071, -0.7071, 0.0, 0.7071, -0.7071, 0.0, 0.7071, -0.7071, 0.0, 0.7071, -0.7071, 0.5774, -0.8165, 0.0, 0.5774, -0.8165, 0.0, 0.5774, -0.8165, 0.0, 0.5773, -0.8165, 0.0, 0.5773, -0.8165, 0.0, 0.5773, -0.8165, 0.0, -0.5774, -0.8165, 0.0, -0.5774, -0.8165, 0.0, -0.5774, -0.8165, 0.0, -0.5774, -0.8165, 0.0, -0.5774, -0.8165, 0.0, -0.5774, -0.8165, 0.0, 0.5773, -0.8165, 0.0, 0.5773, -0.8165, 0.0, 0.5773, -0.8165, 0.0, 0.5774, -0.8165, 0.0, 0.5774, -0.8165, 0.0, 0.5774, -0.8165, 0.0, -0.5773, -0.8165, 0.0, -0.5773, -0.8165, 0.0, -0.5773, -0.8165, 0.0, -0.5774, -0.8165, 0.0, -0.5774, -0.8165, 0.0, -0.5774, -0.8165, 0.0, -0.5774, 0.8165, 0.0, -0.5774, 0.8165, 0.0, -0.5774, 0.8165, 0.0, -0.5773, 0.8165, 0.0, -0.5773, 0.8165, 0.0, -0.5773, 0.8165, 0.0, 0.5774, 0.8165, 0.0, 0.5774, 0.8165, 0.0, 0.5774, 0.8165, 0.0, 0.5774, 0.8165, 0.0, 0.5774, 0.8165, 0.0, 0.5774, 0.8165, 0.0, -0.5773, 0.8165, 0.0, -0.5773, 0.8165, 0.0, -0.5773, 0.8165, 0.0, -0.5774, 0.8165, 0.0, -0.5774, 0.8165, 0.0, -0.5774, 0.8165, 0.0, 0.5773, 0.8165, 0.0, 0.5773, 0.8165, 0.0, 0.5773, 0.8165, 0.0, 0.5774, 0.8165, 0.0, 0.5774, 0.8165, 0.0, 0.5774, 0.8165, 0.0, 0.0, 0.0, 1.0, 0.0, 0.0, 1.0, 0.0, 0.0, 1.0, 0.0, 0.7071, -0.7071, 0.0, 0.7071, -0.7071, 0.0, 0.7071, -0.7071, 0.0, 0.7071, -0.7071, 0.0, 0.7071, -0.7071, 0.0, 0.7071, -0.7071, -1.0, 0.0, 0.0, -1.0, 0.0, 0.0, -1.0, 0.0, 0.0, -1.0, 0.0, 0.0, -1.0, 0.0, 0.0, -1.0, 0.0, 0.0, -1.0, 0.0, 0.0, -1.0, 0.0, 0.0, -1.0, 0.0, 0.0, -1.0, 0.0, 0.0, -1.0, 0.0, 0.0, -1.0, 0.0, 0.0, 1.0, 0.0, 0.0, 1.0, 0.0, 0.0, 1.0, 0.0, 0.0, 1.0, 0.0, 0.0, 1.0, 0.0, 0.0, 1.0, 0.0, 0.0, 1.0, 0.0, 0.0, 1.0, 0.0, 0.0, 1.0, 0.0, 0.0, 1.0, 0.0, 0.0, 1.0, 0.0, 0.0, 1.0, 0.0, 0.0, 0.0, 0.0, 1.0, 0.0, 0.0, 1.0, 0.0, 0.0, 1.0, 0.0, 0.0, 1.0, 0.0, 0.0, 1.0, 0.0, 0.0, 1.0, 0.0, 0.0, 1.0, 0.0, 0.0, 1.0, 0.0, 0.0, 1.0, 0.6803, 0.2728, 0.6803, 0.6803, -0.2728, 0.6803, 0.6803, -0.2728, 0.6803, 0.6803, 0.2728, 0.6803, 0.6803, -0.2728, 0.6803, 0.6803, 0.2728, 0.6803, -0.6802, 0.2732, 0.6802, -0.6802, -0.2732, 0.6802, -0.6802, -0.2732, 0.6802, -0.6802, 0.2732, 0.6802, -0.6802, -0.2732, 0.6802, -0.6802, 0.2732, 0.6802, 0.6803, 0.2728, 0.6803, 0.6803, -0.2728, 0.6803, 0.6803, -0.2728, 0.6803, 0.6803, 0.2728, 0.6803, 0.6803, -0.2728, 0.6803, 0.6803, 0.2728, 0.6803, -0.6802, 0.2732, 0.6802, -0.6802, -0.2732, 0.6802, -0.6802, -0.2732, 0.6802, -0.6802, 0.2732, 0.6802, -0.6802, -0.2732, 0.6802, -0.6802, 0.2732, 0.6802, 0.0, 0.0, 1.0, 0.0, 0.0, 1.0, 0.0, 0.0, 1.0, 0.0, 0.0, 1.0, 0.0, 0.0, 1.0, 0.0, 0.0, 1.0, 0.0, 0.0, 1.0, 0.0, 0.0, 1.0, 0.0, 0.0, 1.0, 0.0, 0.0, 1.0, 0.0, 0.0, 1.0, 0.0, 0.0, 1.0, 0.0, 0.0, 1.0, 0.0, 0.0, 1.0, 0.0, 0.0, 1.0, 0.0, 0.0, 1.0, 0.0, 0.0, 1.0, 0.0, 0.0, 1.0, 0.0, 0.0, 1.0, 0.0, 0.0, 1.0, 0.0, 0.0, 1.0, 0.0, 0.0, 1.0, 0.0, 0.0, 1.0, 0.0, 0.0, 1.0, 0.0, 0.0, 1.0, 0.0, 0.0, 1.0, 0.0, 0.0, 1.0, -0.6802, -0.2732, 0.6802, -0.6802, -0.2732, 0.6802, -0.5277, -0.6656, 0.5277, 0.0, 0.0, 1.0, 0.0, 0.0, 1.0, 0.0, 0.0, 1.0, 0.0, 0.0, 1.0, 0.0, 0.0, 1.0, 0.0, 0.0, 1.0, 0.6802, 0.2732, 0.6802, 0.6802, 0.2732, 0.6802, 0.5277, 0.6656, 0.5277, 0.0, 0.0, 1.0, 0.0, 0.0, 1.0, 0.0, 0.0, 1.0, 0.0, 0.0, 1.0, 0.0, 0.0, 1.0, 0.0, 0.0, 1.0, 0.6802, 0.2732, 0.6802, 0.6802, 0.2732, 0.6802, 0.5277, 0.6656, 0.5277, 0.0, 0.0, 1.0, 0.0, 0.0, 1.0, 0.0, 0.0, 1.0, 0.0, 0.0, 1.0, 0.0, 0.0, 1.0, 0.0, 0.0, 1.0, -0.6802, -0.2732, 0.6802, -0.6802, -0.2732, 0.6802, -0.5277, -0.6656, 0.5277, -0.6802, 0.2732, 0.6802, -0.6802, 0.2732, 0.6802, -0.5277, 0.6656, 0.5277, 0.6802, -0.2732, 0.6802, 0.6802, -0.2732, 0.6802, 0.5277, -0.6656, 0.5277, -0.6802, 0.2732, 0.6802, -0.6802, 0.2732, 0.6802, -0.5277, 0.6656, 0.5277, 0.6802, -0.2732, 0.6802, 0.6802, -0.2732, 0.6802, 0.5277, -0.6656, 0.5277])] * 3)])

# ---- objects
ob_wall = bpy.data.objects.new('wall', me_wall_001)

# ---- transforms, parenting, visibility, modifiers, constraints
ob_wall.location = (0.0, 0.0, -0.4966)
ob_wall.rotation_mode = 'QUATERNION'
ob_wall.rotation_quaternion = (1.0, 0.0, 0.0, 0.0)

# ---- collection membership
col_collection.objects.link(ob_wall)

# ---- scene / render settings (as saved in the file)
scene.frame_start = 1; scene.frame_end = 250; scene.frame_set(1)
scene.render.engine = 'BLENDER_EEVEE_NEXT'
scene.render.bake_bias = 0.0
scene.render.bake_samples = 0
scene.cycles.sampling_pattern = 'TABULATED_SOBOL'
scene.eevee.use_volume_custom_range = False
bpy.context.view_layer.update()

# ---- added for rendering (the .blend has no active camera and no usable light): camera, sun
cam_auto = bpy.data.cameras.new('AutoCamera')
cam_auto.lens = 50.0
cam_auto.sensor_width = 36.0
cam_auto.clip_end = 1000.0
ob_auto_camera = bpy.data.objects.new('AutoCamera', cam_auto)
scene.collection.objects.link(ob_auto_camera)
ob_auto_camera.location = (5.00392, -6.0047, 5.75655)
ob_auto_camera.rotation_euler = (1.09748, -7.21219e-08, 0.694738)
scene.camera = ob_auto_camera
light_auto_sun = bpy.data.lights.new('AutoSun', 'SUN')
light_auto_sun.energy = 3.0
light_auto_sun.angle = 0.0523599
ob_auto_sun = bpy.data.objects.new('AutoSun', light_auto_sun)
scene.collection.objects.link(ob_auto_sun)
ob_auto_sun.rotation_euler = (0.872665, 0.174533, 0.523599)
bpy.context.view_layer.update()
